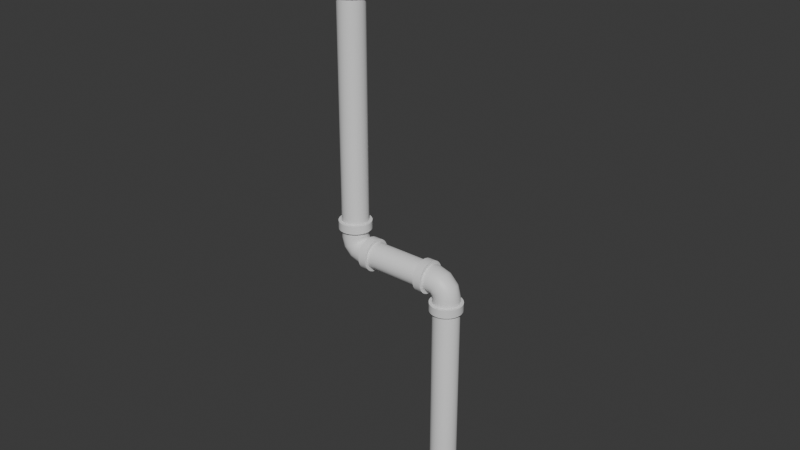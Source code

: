# Source: Pipe.blend  (saved by Blender 4.2.66; exported with 4.5.12 LTS)
import bpy
from mathutils import Matrix  # noqa: F401  (used for matrix-valued properties, if any)

bpy.ops.wm.read_factory_settings(use_empty=True)
scene = bpy.context.scene
scene.name = 'Scene'

# ---- collections
col_collection = bpy.data.collections.new('Collection'); scene.collection.children.link(col_collection)

# ---- materials (node trees are filled in below, after node groups)
mat_base = bpy.data.materials.new('Base')
mat_knot = bpy.data.materials.new('Knot')

# ---- node groups
ng_smooth_by_angle = bpy.data.node_groups.new('Smooth by Angle', 'GeometryNodeTree')
_s = ng_smooth_by_angle.interface.new_socket(name='Mesh', in_out='OUTPUT', socket_type='NodeSocketGeometry')
_s = ng_smooth_by_angle.interface.new_socket(name='Mesh', in_out='INPUT', socket_type='NodeSocketGeometry')
_s = ng_smooth_by_angle.interface.new_socket(name='Angle', in_out='INPUT', socket_type='NodeSocketFloat')
_s.subtype = 'ANGLE'
_s.default_value = 0.5236
_s.min_value = 0.0
_s.max_value = 3.142
_s.description = 'Maximum face angle for smooth edges'
_s = ng_smooth_by_angle.interface.new_socket(name='Ignore Sharpness', in_out='INPUT', socket_type='NodeSocketBool')
_s.force_non_field = True
ng_smooth_by_angle.description = 'Set the sharpness of mesh edges based on the angle between the neighboring faces'
ng_smooth_by_angle.is_modifier = True
_N = ng_smooth_by_angle.nodes; _L = ng_smooth_by_angle.links
n0 = _N.new('GeometryNodeSetShadeSmooth'); n0.name = 'Set Shade Smooth'; n0.location = (120, -80)
n0.domain = 'EDGE'
n1 = _N.new('GeometryNodeSetShadeSmooth'); n1.name = 'Set Shade Smooth.001'; n1.location = (300, -80)
n2 = _N.new('NodeGroupOutput'); n2.name = 'Group Output'; n2.location = (480, -80)
n3 = _N.new('GeometryNodeInputMeshEdgeAngle'); n3.name = 'Edge Angle'; n3.location = (-440, -240)
n4 = _N.new('NodeGroupInput'); n4.name = 'Group Input'; n4.location = (-80, -80)
n5 = _N.new('GeometryNodeInputEdgeSmooth'); n5.name = 'Is Edge Smooth'; n5.location = (-260, -120)
n6 = _N.new('GeometryNodeInputShadeSmooth'); n6.name = 'Is Shade Smooth'; n6.location = (-440, -397)
n7 = _N.new('FunctionNodeCompare'); n7.name = 'Compare'; n7.location = (-260, -260)
n7.operation = 'LESS_EQUAL'
n7.inputs[6].default_value = (0.0, 0.0, 0.0, 0.0)
n7.inputs[7].default_value = (0.0, 0.0, 0.0, 0.0)
n8 = _N.new('FunctionNodeBooleanMath'); n8.name = 'Boolean Math.001'; n8.location = (-80, -260)
n9 = _N.new('NodeGroupInput'); n9.name = 'Group Input.001'; n9.location = (-440, -329)
n10 = _N.new('NodeGroupInput'); n10.name = 'Group Input.002'; n10.location = (-259, -189)
n11 = _N.new('FunctionNodeBooleanMath'); n11.name = 'Boolean Math'; n11.location = (-80, -149)
n11.operation = 'OR'
n12 = _N.new('FunctionNodeBooleanMath'); n12.name = 'Boolean Math.002'; n12.location = (-260, -380)
n12.operation = 'OR'
n13 = _N.new('NodeGroupInput'); n13.name = 'Group Input.003'; n13.location = (-440, -460)
_L.new(n3.outputs[0], n7.inputs[0])
_L.new(n1.outputs[0], n2.inputs[0])
_L.new(n9.outputs[1], n7.inputs[1])
_L.new(n7.outputs[0], n8.inputs[0])
_L.new(n4.outputs[0], n0.inputs[0])
_L.new(n0.outputs[0], n1.inputs[0])
_L.new(n8.outputs[0], n0.inputs[2])
_L.new(n10.outputs[2], n11.inputs[1])
_L.new(n5.outputs[0], n11.inputs[0])
_L.new(n11.outputs[0], n0.inputs[1])
_L.new(n13.outputs[2], n12.inputs[1])
_L.new(n6.outputs[0], n12.inputs[0])
_L.new(n12.outputs[0], n8.inputs[1])
n2.is_active_output = True

# ---- material node trees
mat_base.use_nodes = True; mat_base.node_tree.nodes.clear()
_N = mat_base.node_tree.nodes; _L = mat_base.node_tree.links
n0 = _N.new('ShaderNodeBsdfPrincipled'); n0.name = 'Principled BSDF'; n0.location = (10, 300)
n1 = _N.new('ShaderNodeOutputMaterial'); n1.name = 'Material Output'; n1.location = (300, 300)
_L.new(n0.outputs[0], n1.inputs[0])
n1.is_active_output = True
mat_knot.use_nodes = True; mat_knot.node_tree.nodes.clear()
_N = mat_knot.node_tree.nodes; _L = mat_knot.node_tree.links
n0 = _N.new('ShaderNodeBsdfPrincipled'); n0.name = 'Principled BSDF'; n0.location = (10, 300)
n1 = _N.new('ShaderNodeOutputMaterial'); n1.name = 'Material Output'; n1.location = (300, 300)
_L.new(n0.outputs[0], n1.inputs[0])
n1.is_active_output = True

# ---- world
world_world = bpy.data.worlds.new('World'); scene.world = world_world
world_world.use_nodes = True; world_world.node_tree.nodes.clear()
_N = world_world.node_tree.nodes; _L = world_world.node_tree.links
n0 = _N.new('ShaderNodeOutputWorld'); n0.name = 'World Output'; n0.location = (300, 300)
n1 = _N.new('ShaderNodeBackground'); n1.name = 'Background'; n1.location = (10, 300)
n1.inputs[0].default_value = (0.05088, 0.05088, 0.05088, 1.0)
_L.new(n1.outputs[0], n0.inputs[0])
n0.is_active_output = True
world_world.color = (0.05088, 0.05088, 0.05088)
world_world.sun_shadow_jitter_overblur = 0.0

# ---- meshes
me_cylinder_003 = bpy.data.meshes.new('Cylinder.003')
me_cylinder_003.from_pydata([(0.0, 1.0, -1.0), (0.0, 1.0, 1.0), (0.1951, 0.9808, -1.0), (0.1951, 0.9808, 1.0), (0.3827, 0.9239, -1.0), (0.3827, 0.9239, 1.0), (0.5556, 0.8315, -1.0), (0.5556, 0.8315, 1.0), (0.7071, 0.7071, -1.0), (0.7071, 0.7071, 1.0), (0.8315, 0.5556, -1.0), (0.8315, 0.5556, 1.0), (0.9239, 0.3827, -1.0), (0.9239, 0.3827, 1.0), (0.9808, 0.1951, -1.0), (0.9808, 0.1951, 1.0), (1.0, 0.0, -1.0), (1.0, 0.0, 1.0), (0.9808, -0.1951, -1.0), (0.9808, -0.1951, 1.0), (0.9239, -0.3827, -1.0), (0.9239, -0.3827, 1.0), (0.8315, -0.5556, -1.0), (0.8315, -0.5556, 1.0), (0.7071, -0.7071, -1.0), (0.7071, -0.7071, 1.0), (0.5556, -0.8315, -1.0), (0.5556, -0.8315, 1.0), (0.3827, -0.9239, -1.0), (0.3827, -0.9239, 1.0), (0.1951, -0.9808, -1.0), (0.1951, -0.9808, 1.0), (0.0, -1.0, -1.0), (0.0, -1.0, 1.0), (-0.1951, -0.9808, -1.0), (-0.1951, -0.9808, 1.0), (-0.3827, -0.9239, -1.0), (-0.3827, -0.9239, 1.0), (-0.5556, -0.8315, -1.0), (-0.5556, -0.8315, 1.0), (-0.7071, -0.7071, -1.0), (-0.7071, -0.7071, 1.0), (-0.8315, -0.5556, -1.0), (-0.8315, -0.5556, 1.0), (-0.9239, -0.3827, -1.0), (-0.9239, -0.3827, 1.0), (-0.9808, -0.1951, -1.0), (-0.9808, -0.1951, 1.0), (-1.0, 0.0, -1.0), (-1.0, 0.0, 1.0), (-0.9808, 0.1951, -1.0), (-0.9808, 0.1951, 1.0), (-0.9239, 0.3827, -1.0), (-0.9239, 0.3827, 1.0), (-0.8315, 0.5556, -1.0), (-0.8315, 0.5556, 1.0), (-0.7071, 0.7071, -1.0), (-0.7071, 0.7071, 1.0), (-0.5556, 0.8315, -1.0), (-0.5556, 0.8315, 1.0), (-0.3827, 0.9239, -1.0), (-0.3827, 0.9239, 1.0), (-0.1951, 0.9808, -1.0), (-0.1951, 0.9808, 1.0), (-0.7763, -0.2498, 0.1604), (-0.6604, -0.4774, 0.1604), (-0.4798, -0.658, 0.1604), (-0.2522, -0.7739, 0.1604), (0.0, -0.8139, 0.1604), (0.2523, -0.7739, 0.1604), (0.4798, -0.658, 0.1604), (0.6604, -0.4774, 0.1604), (0.7763, -0.2498, 0.1604), (0.8163, 0.00241, 0.1604), (0.7763, 0.2547, 0.1604), (0.6604, 0.4822, 0.1604), (0.4798, 0.6628, 0.1604), (0.2522, 0.7788, 0.1604), (-1.907e-06, 0.8187, 0.1604), (-0.2523, 0.7788, 0.1604), (-0.4798, 0.6628, 0.1604), (-0.6604, 0.4822, 0.1604), (-0.7763, 0.2547, 0.1604), (-0.8163, 0.002408, 0.1604), (-0.7697, -0.2498, 58.64), (-0.6547, -0.4774, 58.7), (-0.4757, -0.658, 58.79), (-0.2501, -0.7739, 58.9), (0.0, -0.8139, 59.03), (0.2501, -0.7739, 59.16), (0.4757, -0.658, 59.27), (0.6547, -0.4774, 59.37), (0.7697, -0.2498, 59.43), (0.8093, 0.002411, 59.45), (0.7697, 0.2547, 59.43), (0.6547, 0.4822, 59.37), (0.4757, 0.6628, 59.27), (0.2501, 0.7788, 59.16), (-1.907e-06, 0.8187, 59.03), (-0.2501, 0.7788, 58.9), (-0.4757, 0.6628, 58.79), (-0.6547, 0.4822, 58.7), (-0.7697, 0.2547, 58.64), (-0.8093, 0.002409, 58.62), (-0.7863, -0.2498, 59.18), (-0.6858, -0.4774, 59.4), (-0.5294, -0.658, 59.75), (-0.3324, -0.7739, 60.19), (-0.1139, -0.8139, 60.68), (0.1045, -0.7739, 61.18), (0.3016, -0.658, 61.62), (0.458, -0.4774, 61.97), (0.5584, -0.2498, 62.19), (0.593, 0.002411, 62.27), (0.5584, 0.2547, 62.19), (0.458, 0.4822, 61.97), (0.3016, 0.6628, 61.62), (0.1045, 0.7788, 61.18), (-0.1139, 0.8187, 60.68), (-0.3324, 0.7788, 60.19), (-0.5294, 0.6628, 59.75), (-0.6858, 0.4822, 59.4), (-0.7863, 0.2547, 59.18), (-0.8209, 0.002409, 59.1), (-0.8133, -0.2498, 59.28), (-0.7554, -0.4774, 59.67), (-0.6651, -0.658, 60.28), (-0.5513, -0.7739, 61.05), (-0.4252, -0.8139, 61.9), (-0.299, -0.7739, 62.74), (-0.1853, -0.658, 63.51), (-0.09496, -0.4774, 64.12), (-0.03698, -0.2498, 64.51), (-0.01701, 0.002411, 64.64), (-0.03698, 0.2547, 64.51), (-0.09496, 0.4822, 64.12), (-0.1853, 0.6628, 63.51), (-0.299, 0.7788, 62.74), (-0.4252, 0.8187, 61.9), (-0.5513, 0.7788, 61.05), (-0.6651, 0.6628, 60.28), (-0.7554, 0.4822, 59.67), (-0.8133, 0.2547, 59.28), (-0.8333, 0.002409, 59.15), (-0.9516, -0.2498, 59.34), (-0.9365, -0.4774, 59.79), (-0.9129, -0.658, 60.49), (-0.8832, -0.7739, 61.37), (-0.8503, -0.8139, 62.34), (-0.8174, -0.7739, 63.31), (-0.7877, -0.658, 64.19), (-0.7641, -0.4774, 64.88), (-0.749, -0.2498, 65.33), (-0.7438, 0.002411, 65.49), (-0.749, 0.2547, 65.33), (-0.7641, 0.4822, 64.88), (-0.7877, 0.6628, 64.19), (-0.8174, 0.7788, 63.31), (-0.8503, 0.8187, 62.34), (-0.8832, 0.7788, 61.37), (-0.9129, 0.6628, 60.49), (-0.9365, 0.4822, 59.79), (-0.9516, 0.2547, 59.34), (-0.9569, 0.002409, 59.19), (-6.053, -0.2498, 59.34), (-6.038, -0.4774, 59.79), (-6.015, -0.658, 60.49), (-5.985, -0.7739, 61.37), (-5.952, -0.8139, 62.34), (-5.919, -0.7739, 63.31), (-5.89, -0.658, 64.19), (-5.866, -0.4774, 64.88), (-5.851, -0.2498, 65.33), (-5.846, 0.002411, 65.49), (-5.851, 0.2547, 65.33), (-5.866, 0.4822, 64.88), (-5.89, 0.6628, 64.19), (-5.919, 0.7788, 63.31), (-5.952, 0.8187, 62.34), (-5.985, 0.7788, 61.37), (-6.015, 0.6628, 60.49), (-6.038, 0.4822, 59.79), (-6.053, 0.2547, 59.34), (-6.059, 0.002409, 59.19), (-6.765, -0.2498, 60.17), (-6.708, -0.4774, 60.56), (-6.617, -0.658, 61.17), (-6.503, -0.7739, 61.93), (-6.377, -0.8139, 62.78), (-6.251, -0.7739, 63.63), (-6.137, -0.658, 64.4), (-6.047, -0.4774, 65.01), (-5.989, -0.2498, 65.4), (-5.969, 0.002411, 65.53), (-5.989, 0.2547, 65.4), (-6.047, 0.4822, 65.01), (-6.137, 0.6628, 64.4), (-6.251, 0.7788, 63.63), (-6.377, 0.8187, 62.78), (-6.503, 0.7788, 61.93), (-6.617, 0.6628, 61.17), (-6.708, 0.4822, 60.56), (-6.765, 0.2547, 60.17), (-6.785, 0.002409, 60.03), (-7.361, -0.2498, 62.48), (-7.26, -0.4774, 62.71), (-7.104, -0.658, 63.06), (-6.907, -0.7739, 63.5), (-6.689, -0.8139, 63.99), (-6.47, -0.7739, 64.48), (-6.273, -0.658, 64.92), (-6.117, -0.4774, 65.28), (-6.016, -0.2498, 65.5), (-5.982, 0.002411, 65.58), (-6.016, 0.2547, 65.5), (-6.117, 0.4822, 65.28), (-6.273, 0.6628, 64.92), (-6.47, 0.7788, 64.48), (-6.689, 0.8187, 63.99), (-6.907, 0.7788, 63.5), (-7.104, 0.6628, 63.06), (-7.26, 0.4822, 62.71), (-7.361, 0.2547, 62.48), (-7.395, 0.002409, 62.4), (-7.572, -0.2498, 65.25), (-7.457, -0.4774, 65.31), (-7.278, -0.658, 65.4), (-7.053, -0.7739, 65.52), (-6.802, -0.8139, 65.65), (-6.552, -0.7739, 65.77), (-6.327, -0.658, 65.89), (-6.148, -0.4774, 65.98), (-6.033, -0.2498, 66.04), (-5.993, 0.002411, 66.06), (-6.033, 0.2547, 66.04), (-6.148, 0.4822, 65.98), (-6.327, 0.6628, 65.89), (-6.552, 0.7788, 65.77), (-6.802, 0.8187, 65.65), (-7.053, 0.7788, 65.52), (-7.278, 0.6628, 65.4), (-7.457, 0.4822, 65.31), (-7.572, 0.2547, 65.25), (-7.612, 0.002409, 65.23), (-7.579, -0.2498, 145.8), (-7.463, -0.4774, 145.8), (-7.282, -0.658, 145.8), (-7.055, -0.7739, 145.8), (-6.802, -0.8139, 145.8), (-6.55, -0.7739, 145.8), (-6.323, -0.658, 145.8), (-6.142, -0.4774, 145.8), (-6.026, -0.2498, 145.8), (-5.986, 0.002413, 145.8), (-6.026, 0.2547, 145.8), (-6.142, 0.4822, 145.8), (-6.323, 0.6628, 145.8), (-6.55, 0.7788, 145.8), (-6.802, 0.8187, 145.8), (-7.055, 0.7788, 145.8), (-7.282, 0.6628, 145.8), (-7.463, 0.4822, 145.8), (-7.579, 0.2547, 145.8), (-7.619, 0.00241, 145.8), (-3.815e-06, -0.9976, 57.75), (-3.815e-06, -0.9976, 55.75), (0.1951, -0.9784, 57.75), (0.1951, -0.9784, 55.75), (0.3827, -0.9215, 57.75), (0.3827, -0.9215, 55.75), (0.5556, -0.8291, 57.75), (0.5556, -0.8291, 55.75), (0.7071, -0.7047, 57.75), (0.7071, -0.7047, 55.75), (0.8315, -0.5532, 57.75), (0.8315, -0.5532, 55.75), (0.9239, -0.3803, 57.75), (0.9239, -0.3803, 55.75), (0.9808, -0.1927, 57.75), (0.9808, -0.1927, 55.75), (1.0, 0.00241, 57.75), (1.0, 0.00241, 55.75), (0.9808, 0.1975, 57.75), (0.9808, 0.1975, 55.75), (0.9239, 0.3851, 57.75), (0.9239, 0.3851, 55.75), (0.8315, 0.558, 57.75), (0.8315, 0.558, 55.75), (0.7071, 0.7095, 57.75), (0.7071, 0.7095, 55.75), (0.5556, 0.8339, 57.75), (0.5556, 0.8339, 55.75), (0.3827, 0.9263, 57.75), (0.3827, 0.9263, 55.75), (0.1951, 0.9832, 57.75), (0.1951, 0.9832, 55.75), (-3.815e-06, 1.002, 57.75), (-3.815e-06, 1.002, 55.75), (-0.1951, 0.9832, 57.75), (-0.1951, 0.9832, 55.75), (-0.3827, 0.9263, 57.75), (-0.3827, 0.9263, 55.75), (-0.5556, 0.8339, 57.75), (-0.5556, 0.8339, 55.75), (-0.7071, 0.7095, 57.75), (-0.7071, 0.7095, 55.75), (-0.8315, 0.558, 57.75), (-0.8315, 0.558, 55.75), (-0.9239, 0.3851, 57.75), (-0.9239, 0.3851, 55.75), (-0.9808, 0.1975, 57.75), (-0.9808, 0.1975, 55.75), (-1.0, 0.00241, 57.75), (-1.0, 0.00241, 55.75), (-0.9808, -0.1927, 57.75), (-0.9808, -0.1927, 55.75), (-0.9239, -0.3803, 57.75), (-0.9239, -0.3803, 55.75), (-0.8315, -0.5532, 57.75), (-0.8315, -0.5532, 55.75), (-0.7071, -0.7047, 57.75), (-0.7071, -0.7047, 55.75), (-0.5556, -0.8291, 57.75), (-0.5556, -0.8291, 55.75), (-0.3827, -0.9215, 57.75), (-0.3827, -0.9215, 55.75), (-0.1951, -0.9784, 57.75), (-0.1951, -0.9784, 55.75), (-1.666, -0.9976, 62.34), (-1.152, -0.9976, 62.34), (-1.666, -0.9784, 63.1), (-1.152, -0.9784, 63.1), (-1.666, -0.9215, 63.83), (-1.152, -0.9215, 63.83), (-1.666, -0.8291, 64.5), (-1.152, -0.8291, 64.5), (-1.666, -0.7047, 65.09), (-1.152, -0.7047, 65.09), (-1.666, -0.5532, 65.57), (-1.152, -0.5532, 65.57), (-1.666, -0.3803, 65.93), (-1.152, -0.3803, 65.93), (-1.666, -0.1927, 66.15), (-1.152, -0.1927, 66.15), (-1.666, 0.00241, 66.23), (-1.152, 0.00241, 66.23), (-1.666, 0.1975, 66.15), (-1.152, 0.1975, 66.15), (-1.666, 0.3851, 65.93), (-1.152, 0.3851, 65.93), (-1.666, 0.558, 65.57), (-1.152, 0.558, 65.57), (-1.666, 0.7095, 65.09), (-1.152, 0.7095, 65.09), (-1.666, 0.8339, 64.5), (-1.152, 0.8339, 64.5), (-1.666, 0.9263, 63.83), (-1.152, 0.9263, 63.83), (-1.666, 0.9832, 63.1), (-1.152, 0.9832, 63.1), (-1.666, 1.002, 62.34), (-1.152, 1.002, 62.34), (-1.666, 0.9832, 61.58), (-1.152, 0.9832, 61.58), (-1.666, 0.9263, 60.85), (-1.152, 0.9263, 60.85), (-1.666, 0.8339, 60.18), (-1.152, 0.8339, 60.18), (-1.666, 0.7095, 59.59), (-1.152, 0.7095, 59.59), (-1.666, 0.558, 59.1), (-1.152, 0.558, 59.1), (-1.666, 0.3851, 58.75), (-1.152, 0.3851, 58.75), (-1.666, 0.1975, 58.52), (-1.152, 0.1975, 58.52), (-1.666, 0.00241, 58.45), (-1.152, 0.00241, 58.45), (-1.666, -0.1927, 58.52), (-1.152, -0.1927, 58.52), (-1.666, -0.3803, 58.75), (-1.152, -0.3803, 58.75), (-1.666, -0.5532, 59.1), (-1.152, -0.5532, 59.1), (-1.666, -0.7047, 59.59), (-1.152, -0.7047, 59.59), (-1.666, -0.8291, 60.18), (-1.152, -0.8291, 60.18), (-1.666, -0.9215, 60.85), (-1.152, -0.9215, 60.85), (-1.666, -0.9784, 61.58), (-1.152, -0.9784, 61.58), (-5.728, -0.9976, 62.34), (-5.214, -0.9976, 62.34), (-5.728, -0.9784, 63.1), (-5.214, -0.9784, 63.1), (-5.728, -0.9215, 63.83), (-5.214, -0.9215, 63.83), (-5.728, -0.8291, 64.5), (-5.214, -0.8291, 64.5), (-5.728, -0.7047, 65.09), (-5.214, -0.7047, 65.09), (-5.728, -0.5532, 65.57), (-5.214, -0.5532, 65.57), (-5.728, -0.3803, 65.93), (-5.214, -0.3803, 65.93), (-5.728, -0.1927, 66.15), (-5.214, -0.1927, 66.15), (-5.728, 0.00241, 66.23), (-5.214, 0.00241, 66.23), (-5.728, 0.1975, 66.15), (-5.214, 0.1975, 66.15), (-5.728, 0.3851, 65.93), (-5.214, 0.3851, 65.93), (-5.728, 0.558, 65.57), (-5.214, 0.558, 65.57), (-5.728, 0.7095, 65.09), (-5.214, 0.7095, 65.09), (-5.728, 0.8339, 64.5), (-5.214, 0.8339, 64.5), (-5.728, 0.9263, 63.83), (-5.214, 0.9263, 63.83), (-5.728, 0.9832, 63.1), (-5.214, 0.9832, 63.1), (-5.728, 1.002, 62.34), (-5.214, 1.002, 62.34), (-5.728, 0.9832, 61.58), (-5.214, 0.9832, 61.58), (-5.728, 0.9263, 60.85), (-5.214, 0.9263, 60.85), (-5.728, 0.8339, 60.18), (-5.214, 0.8339, 60.18), (-5.728, 0.7095, 59.59), (-5.214, 0.7095, 59.59), (-5.728, 0.558, 59.1), (-5.214, 0.558, 59.1), (-5.728, 0.3851, 58.75), (-5.214, 0.3851, 58.75), (-5.728, 0.1975, 58.52), (-5.214, 0.1975, 58.52), (-5.728, 0.00241, 58.45), (-5.214, 0.00241, 58.45), (-5.728, -0.1927, 58.52), (-5.214, -0.1927, 58.52), (-5.728, -0.3803, 58.75), (-5.214, -0.3803, 58.75), (-5.728, -0.5532, 59.1), (-5.214, -0.5532, 59.1), (-5.728, -0.7047, 59.59), (-5.214, -0.7047, 59.59), (-5.728, -0.8291, 60.18), (-5.214, -0.8291, 60.18), (-5.728, -0.9215, 60.85), (-5.214, -0.9215, 60.85), (-5.728, -0.9784, 61.58), (-5.214, -0.9784, 61.58), (-6.802, -0.9976, 69.53), (-6.802, -0.9976, 67.53), (-6.607, -0.9784, 69.53), (-6.607, -0.9784, 67.53), (-6.42, -0.9215, 69.53), (-6.42, -0.9215, 67.53), (-6.247, -0.8291, 69.53), (-6.247, -0.8291, 67.53), (-6.095, -0.7047, 69.53), (-6.095, -0.7047, 67.53), (-5.971, -0.5532, 69.53), (-5.971, -0.5532, 67.53), (-5.879, -0.3803, 69.53), (-5.879, -0.3803, 67.53), (-5.822, -0.1927, 69.53), (-5.822, -0.1927, 67.53), (-5.802, 0.00241, 69.53), (-5.802, 0.00241, 67.53), (-5.822, 0.1975, 69.53), (-5.822, 0.1975, 67.53), (-5.879, 0.3851, 69.53), (-5.879, 0.3851, 67.53), (-5.971, 0.558, 69.53), (-5.971, 0.558, 67.53), (-6.095, 0.7095, 69.53), (-6.095, 0.7095, 67.53), (-6.247, 0.8339, 69.53), (-6.247, 0.8339, 67.53), (-6.42, 0.9263, 69.53), (-6.42, 0.9263, 67.53), (-6.607, 0.9832, 69.53), (-6.607, 0.9832, 67.53), (-6.802, 1.002, 69.53), (-6.802, 1.002, 67.53), (-6.998, 0.9832, 69.53), (-6.998, 0.9832, 67.53), (-7.185, 0.9263, 69.53), (-7.185, 0.9263, 67.53), (-7.358, 0.8339, 69.53), (-7.358, 0.8339, 67.53), (-7.51, 0.7095, 69.53), (-7.51, 0.7095, 67.53), (-7.634, 0.558, 69.53), (-7.634, 0.558, 67.53), (-7.726, 0.3851, 69.53), (-7.726, 0.3851, 67.53), (-7.783, 0.1975, 69.53), (-7.783, 0.1975, 67.53), (-7.802, 0.00241, 69.53), (-7.802, 0.00241, 67.53), (-7.783, -0.1927, 69.53), (-7.783, -0.1927, 67.53), (-7.726, -0.3803, 69.53), (-7.726, -0.3803, 67.53), (-7.634, -0.5532, 69.53), (-7.634, -0.5532, 67.53), (-7.51, -0.7047, 69.53), (-7.51, -0.7047, 67.53), (-7.358, -0.8291, 69.53), (-7.358, -0.8291, 67.53), (-7.185, -0.9215, 69.53), (-7.185, -0.9215, 67.53), (-6.998, -0.9784, 69.53), (-6.998, -0.9784, 67.53)], [], [(0, 1, 3, 2), (2, 3, 5, 4), (4, 5, 7, 6), (6, 7, 9, 8), (8, 9, 11, 10), (10, 11, 13, 12), (12, 13, 15, 14), (14, 15, 17, 16), (16, 17, 19, 18), (18, 19, 21, 20), (20, 21, 23, 22), (22, 23, 25, 24), (24, 25, 27, 26), (26, 27, 29, 28), (28, 29, 31, 30), (30, 31, 33, 32), (32, 33, 35, 34), (34, 35, 37, 36), (36, 37, 39, 38), (38, 39, 41, 40), (40, 41, 43, 42), (42, 43, 45, 44), (44, 45, 47, 46), (46, 47, 49, 48), (48, 49, 51, 50), (50, 51, 53, 52), (52, 53, 55, 54), (54, 55, 57, 56), (56, 57, 59, 58), (58, 59, 61, 60), (3, 1, 63, 61, 59, 57, 55, 53, 51, 49, 47, 45, 43, 41, 39, 37, 35, 33, 31, 29, 27, 25, 23, 21, 19, 17, 15, 13, 11, 9, 7, 5), (60, 61, 63, 62), (62, 63, 1, 0), (0, 2, 4, 6, 8, 10, 12, 14, 16, 18, 20, 22, 24, 26, 28, 30, 32, 34, 36, 38, 40, 42, 44, 46, 48, 50, 52, 54, 56, 58, 60, 62), (64, 84, 103, 83), (65, 85, 84, 64), (66, 86, 85, 65), (67, 87, 86, 66), (68, 88, 87, 67), (69, 89, 88, 68), (70, 90, 89, 69), (71, 91, 90, 70), (72, 92, 91, 71), (73, 93, 92, 72), (74, 94, 93, 73), (75, 95, 94, 74), (76, 96, 95, 75), (77, 97, 96, 76), (78, 98, 97, 77), (79, 99, 98, 78), (80, 100, 99, 79), (81, 101, 100, 80), (82, 102, 101, 81), (83, 103, 102, 82), (84, 104, 123, 103), (85, 105, 104, 84), (86, 106, 105, 85), (87, 107, 106, 86), (88, 108, 107, 87), (89, 109, 108, 88), (90, 110, 109, 89), (91, 111, 110, 90), (92, 112, 111, 91), (93, 113, 112, 92), (94, 114, 113, 93), (95, 115, 114, 94), (96, 116, 115, 95), (97, 117, 116, 96), (98, 118, 117, 97), (99, 119, 118, 98), (100, 120, 119, 99), (101, 121, 120, 100), (102, 122, 121, 101), (103, 123, 122, 102), (104, 124, 143, 123), (105, 125, 124, 104), (106, 126, 125, 105), (107, 127, 126, 106), (108, 128, 127, 107), (109, 129, 128, 108), (110, 130, 129, 109), (111, 131, 130, 110), (112, 132, 131, 111), (113, 133, 132, 112), (114, 134, 133, 113), (115, 135, 134, 114), (116, 136, 135, 115), (117, 137, 136, 116), (118, 138, 137, 117), (119, 139, 138, 118), (120, 140, 139, 119), (121, 141, 140, 120), (122, 142, 141, 121), (123, 143, 142, 122), (124, 144, 163, 143), (125, 145, 144, 124), (126, 146, 145, 125), (127, 147, 146, 126), (128, 148, 147, 127), (129, 149, 148, 128), (130, 150, 149, 129), (131, 151, 150, 130), (132, 152, 151, 131), (133, 153, 152, 132), (134, 154, 153, 133), (135, 155, 154, 134), (136, 156, 155, 135), (137, 157, 156, 136), (138, 158, 157, 137), (139, 159, 158, 138), (140, 160, 159, 139), (141, 161, 160, 140), (142, 162, 161, 141), (143, 163, 162, 142), (144, 164, 183, 163), (145, 165, 164, 144), (146, 166, 165, 145), (147, 167, 166, 146), (148, 168, 167, 147), (149, 169, 168, 148), (150, 170, 169, 149), (151, 171, 170, 150), (152, 172, 171, 151), (153, 173, 172, 152), (154, 174, 173, 153), (155, 175, 174, 154), (156, 176, 175, 155), (157, 177, 176, 156), (158, 178, 177, 157), (159, 179, 178, 158), (160, 180, 179, 159), (161, 181, 180, 160), (162, 182, 181, 161), (163, 183, 182, 162), (164, 184, 203, 183), (165, 185, 184, 164), (166, 186, 185, 165), (167, 187, 186, 166), (168, 188, 187, 167), (169, 189, 188, 168), (170, 190, 189, 169), (171, 191, 190, 170), (172, 192, 191, 171), (173, 193, 192, 172), (174, 194, 193, 173), (175, 195, 194, 174), (176, 196, 195, 175), (177, 197, 196, 176), (178, 198, 197, 177), (179, 199, 198, 178), (180, 200, 199, 179), (181, 201, 200, 180), (182, 202, 201, 181), (183, 203, 202, 182), (184, 204, 223, 203), (185, 205, 204, 184), (186, 206, 205, 185), (187, 207, 206, 186), (188, 208, 207, 187), (189, 209, 208, 188), (190, 210, 209, 189), (191, 211, 210, 190), (192, 212, 211, 191), (193, 213, 212, 192), (194, 214, 213, 193), (195, 215, 214, 194), (196, 216, 215, 195), (197, 217, 216, 196), (198, 218, 217, 197), (199, 219, 218, 198), (200, 220, 219, 199), (201, 221, 220, 200), (202, 222, 221, 201), (203, 223, 222, 202), (204, 224, 243, 223), (205, 225, 224, 204), (206, 226, 225, 205), (207, 227, 226, 206), (208, 228, 227, 207), (209, 229, 228, 208), (210, 230, 229, 209), (211, 231, 230, 210), (212, 232, 231, 211), (213, 233, 232, 212), (214, 234, 233, 213), (215, 235, 234, 214), (216, 236, 235, 215), (217, 237, 236, 216), (218, 238, 237, 217), (219, 239, 238, 218), (220, 240, 239, 219), (221, 241, 240, 220), (222, 242, 241, 221), (223, 243, 242, 222), (224, 244, 263, 243), (225, 245, 244, 224), (226, 246, 245, 225), (227, 247, 246, 226), (228, 248, 247, 227), (229, 249, 248, 228), (230, 250, 249, 229), (231, 251, 250, 230), (232, 252, 251, 231), (233, 253, 252, 232), (234, 254, 253, 233), (235, 255, 254, 234), (236, 256, 255, 235), (237, 257, 256, 236), (238, 258, 257, 237), (239, 259, 258, 238), (240, 260, 259, 239), (241, 261, 260, 240), (242, 262, 261, 241), (243, 263, 262, 242), (264, 265, 267, 266), (266, 267, 269, 268), (268, 269, 271, 270), (270, 271, 273, 272), (272, 273, 275, 274), (274, 275, 277, 276), (276, 277, 279, 278), (278, 279, 281, 280), (280, 281, 283, 282), (282, 283, 285, 284), (284, 285, 287, 286), (286, 287, 289, 288), (288, 289, 291, 290), (290, 291, 293, 292), (292, 293, 295, 294), (294, 295, 297, 296), (296, 297, 299, 298), (298, 299, 301, 300), (300, 301, 303, 302), (302, 303, 305, 304), (304, 305, 307, 306), (306, 307, 309, 308), (308, 309, 311, 310), (310, 311, 313, 312), (312, 313, 315, 314), (314, 315, 317, 316), (316, 317, 319, 318), (318, 319, 321, 320), (320, 321, 323, 322), (322, 323, 325, 324), (267, 265, 327, 325, 323, 321, 319, 317, 315, 313, 311, 309, 307, 305, 303, 301, 299, 297, 295, 293, 291, 289, 287, 285, 283, 281, 279, 277, 275, 273, 271, 269), (324, 325, 327, 326), (326, 327, 265, 264), (264, 266, 268, 270, 272, 274, 276, 278, 280, 282, 284, 286, 288, 290, 292, 294, 296, 298, 300, 302, 304, 306, 308, 310, 312, 314, 316, 318, 320, 322, 324, 326), (328, 329, 331, 330), (330, 331, 333, 332), (332, 333, 335, 334), (334, 335, 337, 336), (336, 337, 339, 338), (338, 339, 341, 340), (340, 341, 343, 342), (342, 343, 345, 344), (344, 345, 347, 346), (346, 347, 349, 348), (348, 349, 351, 350), (350, 351, 353, 352), (352, 353, 355, 354), (354, 355, 357, 356), (356, 357, 359, 358), (358, 359, 361, 360), (360, 361, 363, 362), (362, 363, 365, 364), (364, 365, 367, 366), (366, 367, 369, 368), (368, 369, 371, 370), (370, 371, 373, 372), (372, 373, 375, 374), (374, 375, 377, 376), (376, 377, 379, 378), (378, 379, 381, 380), (380, 381, 383, 382), (382, 383, 385, 384), (384, 385, 387, 386), (386, 387, 389, 388), (331, 329, 391, 389, 387, 385, 383, 381, 379, 377, 375, 373, 371, 369, 367, 365, 363, 361, 359, 357, 355, 353, 351, 349, 347, 345, 343, 341, 339, 337, 335, 333), (388, 389, 391, 390), (390, 391, 329, 328), (328, 330, 332, 334, 336, 338, 340, 342, 344, 346, 348, 350, 352, 354, 356, 358, 360, 362, 364, 366, 368, 370, 372, 374, 376, 378, 380, 382, 384, 386, 388, 390), (392, 393, 395, 394), (394, 395, 397, 396), (396, 397, 399, 398), (398, 399, 401, 400), (400, 401, 403, 402), (402, 403, 405, 404), (404, 405, 407, 406), (406, 407, 409, 408), (408, 409, 411, 410), (410, 411, 413, 412), (412, 413, 415, 414), (414, 415, 417, 416), (416, 417, 419, 418), (418, 419, 421, 420), (420, 421, 423, 422), (422, 423, 425, 424), (424, 425, 427, 426), (426, 427, 429, 428), (428, 429, 431, 430), (430, 431, 433, 432), (432, 433, 435, 434), (434, 435, 437, 436), (436, 437, 439, 438), (438, 439, 441, 440), (440, 441, 443, 442), (442, 443, 445, 444), (444, 445, 447, 446), (446, 447, 449, 448), (448, 449, 451, 450), (450, 451, 453, 452), (395, 393, 455, 453, 451, 449, 447, 445, 443, 441, 439, 437, 435, 433, 431, 429, 427, 425, 423, 421, 419, 417, 415, 413, 411, 409, 407, 405, 403, 401, 399, 397), (452, 453, 455, 454), (454, 455, 393, 392), (392, 394, 396, 398, 400, 402, 404, 406, 408, 410, 412, 414, 416, 418, 420, 422, 424, 426, 428, 430, 432, 434, 436, 438, 440, 442, 444, 446, 448, 450, 452, 454), (456, 457, 459, 458), (458, 459, 461, 460), (460, 461, 463, 462), (462, 463, 465, 464), (464, 465, 467, 466), (466, 467, 469, 468), (468, 469, 471, 470), (470, 471, 473, 472), (472, 473, 475, 474), (474, 475, 477, 476), (476, 477, 479, 478), (478, 479, 481, 480), (480, 481, 483, 482), (482, 483, 485, 484), (484, 485, 487, 486), (486, 487, 489, 488), (488, 489, 491, 490), (490, 491, 493, 492), (492, 493, 495, 494), (494, 495, 497, 496), (496, 497, 499, 498), (498, 499, 501, 500), (500, 501, 503, 502), (502, 503, 505, 504), (504, 505, 507, 506), (506, 507, 509, 508), (508, 509, 511, 510), (510, 511, 513, 512), (512, 513, 515, 514), (514, 515, 517, 516), (459, 457, 519, 517, 515, 513, 511, 509, 507, 505, 503, 501, 499, 497, 495, 493, 491, 489, 487, 485, 483, 481, 479, 477, 475, 473, 471, 469, 467, 465, 463, 461), (516, 517, 519, 518), (518, 519, 457, 456), (456, 458, 460, 462, 464, 466, 468, 470, 472, 474, 476, 478, 480, 482, 484, 486, 488, 490, 492, 494, 496, 498, 500, 502, 504, 506, 508, 510, 512, 514, 516, 518)])
me_cylinder_003.polygons.foreach_set('use_smooth', [True] * 350)
me_cylinder_003.polygons.foreach_set('material_index', [1, 1, 1, 1, 1, 1, 1, 1, 1, 1, 1, 1, 1, 1, 1, 1, 1, 1, 1, 1, 1, 1, 1, 1, 1, 1, 1, 1, 1, 1, 1, 1, 1, 1, 0, 0, 0, 0, 0, 0, 0, 0, 0, 0, 0, 0, 0, 0, 0, 0, 0, 0, 0, 0, 0, 0, 0, 0, 0, 0, 0, 0, 0, 0, 0, 0, 0, 0, 0, 0, 0, 0, 0, 0, 0, 0, 0, 0, 0, 0, 0, 0, 0, 0, 0, 0, 0, 0, 0, 0, 0, 0, 0, 0, 0, 0, 0, 0, 0, 0, 0, 0, 0, 0, 0, 0, 0, 0, 0, 0, 0, 0, 0, 0, 0, 0, 0, 0, 0, 0, 0, 0, 0, 0, 0, 0, 0, 0, 0, 0, 0, 0, 0, 0, 0, 0, 0, 0, 0, 0, 0, 0, 0, 0, 0, 0, 0, 0, 0, 0, 0, 0, 0, 0, 0, 0, 0, 0, 0, 0, 0, 0, 0, 0, 0, 0, 0, 0, 0, 0, 0, 0, 0, 0, 0, 0, 0, 0, 0, 0, 0, 0, 0, 0, 0, 0, 0, 0, 0, 0, 0, 0, 0, 0, 0, 0, 0, 0, 0, 0, 0, 0, 0, 0, 0, 0, 0, 0, 0, 0, 0, 0, 0, 0, 1, 1, 1, 1, 1, 1, 1, 1, 1, 1, 1, 1, 1, 1, 1, 1, 1, 1, 1, 1, 1, 1, 1, 1, 1, 1, 1, 1, 1, 1, 1, 1, 1, 1, 1, 1, 1, 1, 1, 1, 1, 1, 1, 1, 1, 1, 1, 1, 1, 1, 1, 1, 1, 1, 1, 1, 1, 1, 1, 1, 1, 1, 1, 1, 1, 1, 1, 1, 1, 1, 1, 1, 1, 1, 1, 1, 1, 1, 1, 1, 1, 1, 1, 1, 1, 1, 1, 1, 1, 1, 1, 1, 1, 1, 1, 1, 1, 1, 1, 1, 1, 1, 1, 1, 1, 1, 1, 1, 1, 1, 1, 1, 1, 1, 1, 1, 1, 1, 1, 1, 1, 1, 1, 1, 1, 1, 1, 1, 1, 1, 1, 1, 1, 1, 1, 1])
_k = set([(0, 2), (0, 62), (1, 3), (1, 63), (2, 4), (3, 5), (4, 6), (5, 7), (6, 8), (7, 9), (8, 10), (9, 11), (10, 12), (11, 13), (12, 14), (13, 15), (14, 16), (15, 17), (16, 18), (17, 19), (18, 20), (19, 21), (20, 22), (21, 23), (22, 24), (23, 25), (24, 26), (25, 27), (26, 28), (27, 29), (28, 30), (29, 31), (30, 32), (31, 33), (32, 34), (33, 35), (34, 36), (35, 37), (36, 38), (37, 39), (38, 40), (39, 41), (40, 42), (41, 43), (42, 44), (43, 45), (44, 46), (45, 47), (46, 48), (47, 49), (48, 50), (49, 51), (50, 52), (51, 53), (52, 54), (53, 55), (54, 56), (55, 57), (56, 58), (57, 59), (58, 60), (59, 61), (60, 62), (61, 63), (124, 125), (124, 143), (124, 144), (132, 152), (133, 153), (134, 154), (141, 142), (142, 143), (142, 162), (143, 163), (144, 164), (152, 153), (152, 172), (153, 154), (153, 173), (154, 174), (162, 182), (163, 183), (164, 183), (164, 184), (172, 192), (173, 193), (174, 194), (182, 183), (182, 202), (183, 203), (191, 192), (192, 193), (193, 194), (194, 195), (264, 266), (264, 326), (265, 267), (265, 327), (266, 268), (267, 269), (268, 270), (269, 271), (270, 272), (271, 273), (272, 274), (273, 275), (274, 276), (275, 277), (276, 278), (277, 279), (278, 280), (279, 281), (280, 282), (281, 283), (282, 284), (283, 285), (284, 286), (285, 287), (286, 288), (287, 289), (288, 290), (289, 291), (290, 292), (291, 293), (292, 294), (293, 295), (294, 296), (295, 297), (296, 298), (297, 299), (298, 300), (299, 301), (300, 302), (301, 303), (302, 304), (303, 305), (304, 306), (305, 307), (306, 308), (307, 309), (308, 310), (309, 311), (310, 312), (311, 313), (312, 314), (313, 315), (314, 316), (315, 317), (316, 318), (317, 319), (318, 320), (319, 321), (320, 322), (321, 323), (322, 324), (323, 325), (324, 326), (325, 327), (328, 330), (328, 390), (329, 331), (329, 391), (330, 332), (331, 333), (332, 334), (333, 335), (334, 336), (335, 337), (336, 338), (337, 339), (338, 340), (339, 341), (340, 342), (341, 343), (342, 344), (343, 345), (344, 345), (344, 346), (345, 347), (346, 348), (347, 349), (348, 350), (349, 351), (350, 352), (351, 353), (352, 354), (353, 355), (354, 356), (355, 357), (356, 358), (357, 359), (358, 360), (359, 361), (360, 362), (361, 363), (362, 364), (363, 365), (364, 366), (365, 367), (366, 368), (367, 369), (368, 370), (369, 371), (370, 372), (371, 373), (372, 374), (373, 375), (374, 376), (375, 377), (376, 377), (376, 378), (377, 379), (378, 380), (379, 381), (380, 382), (381, 383), (382, 384), (383, 385), (384, 386), (385, 387), (386, 388), (387, 389), (388, 390), (389, 391), (392, 394), (392, 454), (393, 395), (393, 455), (394, 396), (395, 397), (396, 398), (397, 399), (398, 400), (399, 401), (400, 402), (401, 403), (402, 404), (403, 405), (404, 406), (405, 407), (406, 408), (407, 409), (408, 409), (408, 410), (409, 411), (410, 412), (411, 413), (412, 414), (413, 415), (414, 416), (415, 417), (416, 418), (417, 419), (418, 420), (419, 421), (420, 422), (421, 423), (422, 424), (423, 425), (424, 426), (425, 427), (426, 428), (427, 429), (428, 430), (429, 431), (430, 432), (431, 433), (432, 434), (433, 435), (434, 436), (435, 437), (436, 438), (437, 439), (438, 440), (439, 441), (440, 441), (440, 442), (441, 443), (442, 444), (443, 445), (444, 446), (445, 447), (446, 448), (447, 449), (448, 450), (449, 451), (450, 452), (451, 453), (452, 454), (453, 455), (456, 458), (456, 518), (457, 459), (457, 519), (458, 460), (459, 461), (460, 462), (461, 463), (462, 464), (463, 465), (464, 466), (465, 467), (466, 468), (467, 469), (468, 470), (469, 471), (470, 472), (471, 473), (472, 474), (473, 475), (474, 476), (475, 477), (476, 478), (477, 479), (478, 480), (479, 481), (480, 482), (481, 483), (482, 484), (483, 485), (484, 486), (485, 487), (486, 488), (487, 489), (488, 490), (489, 491), (490, 492), (491, 493), (492, 494), (493, 495), (494, 496), (495, 497), (496, 498), (497, 499), (498, 500), (499, 501), (500, 502), (501, 503), (502, 504), (503, 505), (504, 506), (505, 507), (506, 508), (507, 509), (508, 510), (509, 511), (510, 512), (511, 513), (512, 514), (513, 515), (514, 516), (515, 517), (516, 518), (517, 519)])
me_cylinder_003.attributes.new('sharp_edge', 'BOOLEAN', 'EDGE').data.foreach_set('value', [ (min(e.vertices), max(e.vertices)) in _k for e in me_cylinder_003.edges])
_uv = me_cylinder_003.uv_layers.new(name='UVMap')
_uv.uv.foreach_set('vector', [0.4147, 0.6899, 0.4147, 0.6768, 0.416, 0.6768, 0.416, 0.6899, 0.416, 0.6899, 0.416, 0.6768, 0.4173, 0.6768, 0.4173, 0.6899, 0.4173, 0.6899, 0.4173, 0.6768, 0.4185, 0.6768, 0.4185, 0.6899, 0.4185, 0.6899, 0.4185, 0.6768, 0.4196, 0.6768, 0.4196, 0.6899, 0.4196, 0.6899, 0.4196, 0.6768, 0.4205, 0.6768, 0.4205, 0.6899, 0.4112, 0.4164, 0.4112, 0.4033, 0.4123, 0.4033, 0.4123, 0.4164, 0.4123, 0.4164, 0.4123, 0.4033, 0.4135, 0.4033, 0.4135, 0.4164, 0.4135, 0.4164, 0.4135, 0.4033, 0.4147, 0.4033, 0.4147, 0.4165, 0.4147, 0.4165, 0.4147, 0.4033, 0.416, 0.4033, 0.416, 0.4165, 0.416, 0.4165, 0.416, 0.4033, 0.4173, 0.4033, 0.4173, 0.4165, 0.4173, 0.4165, 0.4173, 0.4033, 0.4185, 0.4033, 0.4185, 0.4164, 0.4185, 0.4164, 0.4185, 0.4033, 0.4196, 0.4033, 0.4196, 0.4164, 0.4196, 0.4164, 0.4196, 0.4033, 0.4205, 0.4033, 0.4205, 0.4164, 0.4112, 0.7446, 0.4112, 0.7315, 0.4123, 0.7315, 0.4123, 0.7446, 0.4123, 0.7446, 0.4123, 0.7315, 0.4135, 0.7315, 0.4135, 0.7446, 0.4135, 0.7446, 0.4135, 0.7315, 0.4147, 0.7315, 0.4147, 0.7446, 0.4147, 0.7446, 0.4147, 0.7315, 0.416, 0.7315, 0.416, 0.7446, 0.416, 0.7446, 0.416, 0.7315, 0.4173, 0.7315, 0.4173, 0.7446, 0.4173, 0.7446, 0.4173, 0.7315, 0.4185, 0.7315, 0.4185, 0.7446, 0.4185, 0.7446, 0.4185, 0.7315, 0.4196, 0.7315, 0.4196, 0.7446, 0.4196, 0.7446, 0.4196, 0.7315, 0.4205, 0.7315, 0.4205, 0.7446, 0.4112, 0.4711, 0.4112, 0.458, 0.4123, 0.458, 0.4123, 0.4711, 0.4123, 0.4711, 0.4123, 0.458, 0.4135, 0.458, 0.4135, 0.4711, 0.4135, 0.4711, 0.4135, 0.458, 0.4147, 0.458, 0.4147, 0.4711, 0.4147, 0.4711, 0.4147, 0.458, 0.416, 0.458, 0.416, 0.4711, 0.416, 0.4711, 0.416, 0.458, 0.4173, 0.458, 0.4173, 0.4711, 0.4173, 0.4711, 0.4173, 0.458, 0.4185, 0.458, 0.4185, 0.4711, 0.4185, 0.4711, 0.4185, 0.458, 0.4196, 0.458, 0.4196, 0.4711, 0.4196, 0.4711, 0.4196, 0.458, 0.4205, 0.458, 0.4205, 0.4712, 0.4112, 0.6899, 0.4112, 0.6768, 0.4123, 0.6768, 0.4123, 0.6899, 0.359, 0.8292, 0.3581, 0.8283, 0.3574, 0.8272, 0.3569, 0.826, 0.3566, 0.8248, 0.3566, 0.8235, 0.3569, 0.8222, 0.3574, 0.821, 0.3581, 0.8199, 0.359, 0.819, 0.3601, 0.8183, 0.3612, 0.8178, 0.3625, 0.8176, 0.3638, 0.8176, 0.3651, 0.8178, 0.3663, 0.8183, 0.3673, 0.819, 0.3682, 0.8199, 0.369, 0.821, 0.3694, 0.8222, 0.3697, 0.8235, 0.3697, 0.8248, 0.3694, 0.826, 0.369, 0.8272, 0.3682, 0.8283, 0.3673, 0.8292, 0.3663, 0.8299, 0.3651, 0.8304, 0.3638, 0.8307, 0.3625, 0.8307, 0.3612, 0.8304, 0.3601, 0.8299, 0.4123, 0.6899, 0.4123, 0.6768, 0.4135, 0.6768, 0.4135, 0.6899, 0.4135, 0.6899, 0.4135, 0.6768, 0.4147, 0.6768, 0.4147, 0.6899, 0.3581, 0.8829, 0.3574, 0.8818, 0.3569, 0.8806, 0.3566, 0.8794, 0.3566, 0.8781, 0.3569, 0.8768, 0.3574, 0.8756, 0.3581, 0.8746, 0.359, 0.8737, 0.3601, 0.8729, 0.3612, 0.8724, 0.3625, 0.8722, 0.3638, 0.8722, 0.3651, 0.8724, 0.3663, 0.8729, 0.3673, 0.8737, 0.3682, 0.8746, 0.369, 0.8756, 0.3694, 0.8768, 0.3697, 0.8781, 0.3697, 0.8794, 0.3694, 0.8806, 0.369, 0.8818, 0.3682, 0.8829, 0.3673, 0.8838, 0.3663, 0.8845, 0.3651, 0.885, 0.3638, 0.8853, 0.3625, 0.8853, 0.3612, 0.885, 0.3601, 0.8845, 0.359, 0.8838, 0.3034, 0.8835, 0.3035, 0.4991, 0.3051, 0.4992, 0.305, 0.8835, 0.302, 0.8835, 0.3021, 0.4987, 0.3035, 0.4991, 0.3034, 0.8835, 0.1506, 0.9787, 0.1198, 0.5945, 0.1211, 0.595, 0.1519, 0.9786, 0.149, 0.9788, 0.1182, 0.5939, 0.1198, 0.5945, 0.1506, 0.9787, 0.1473, 0.9789, 0.1164, 0.5932, 0.1182, 0.5939, 0.149, 0.9788, 0.1457, 0.9791, 0.1148, 0.5925, 0.1164, 0.5932, 0.1473, 0.9789, 0.1443, 0.9792, 0.1133, 0.5918, 0.1148, 0.5925, 0.1457, 0.9791, 0.3084, 0.4502, 0.3083, 0.06104, 0.3096, 0.06164, 0.3098, 0.4502, 0.3069, 0.4502, 0.3067, 0.06066, 0.3083, 0.06104, 0.3084, 0.4502, 0.3052, 0.4502, 0.305, 0.06052, 0.3067, 0.06066, 0.3069, 0.4502, 0.3036, 0.4502, 0.3034, 0.06066, 0.305, 0.06052, 0.3052, 0.4502, 0.3022, 0.4502, 0.302, 0.06104, 0.3034, 0.06066, 0.3036, 0.4502, 0.03896, 0.9791, 0.06923, 0.5917, 0.07058, 0.5912, 0.04027, 0.9792, 0.03739, 0.979, 0.06761, 0.5923, 0.06923, 0.5917, 0.03896, 0.9791, 0.03571, 0.9789, 0.06589, 0.5931, 0.06761, 0.5923, 0.03739, 0.979, 0.0341, 0.9787, 0.06422, 0.5938, 0.06589, 0.5931, 0.03571, 0.9789, 0.03271, 0.9786, 0.06278, 0.5944, 0.06422, 0.5938, 0.0341, 0.9787, 0.3083, 0.8835, 0.3084, 0.4987, 0.3097, 0.4981, 0.3096, 0.8835, 0.3067, 0.8835, 0.3068, 0.4991, 0.3084, 0.4987, 0.3083, 0.8835, 0.305, 0.8835, 0.3051, 0.4992, 0.3068, 0.4991, 0.3067, 0.8835, 0.3035, 0.4991, 0.3035, 0.4956, 0.3051, 0.4961, 0.3051, 0.4992, 0.3021, 0.4987, 0.3021, 0.4941, 0.3035, 0.4956, 0.3035, 0.4991, 0.1198, 0.5945, 0.1196, 0.5882, 0.121, 0.5904, 0.1211, 0.595, 0.1182, 0.5939, 0.118, 0.5854, 0.1196, 0.5882, 0.1198, 0.5945, 0.1164, 0.5932, 0.1163, 0.5823, 0.118, 0.5854, 0.1182, 0.5939, 0.1148, 0.5925, 0.1147, 0.5792, 0.1163, 0.5823, 0.1164, 0.5932, 0.1133, 0.5918, 0.1132, 0.5764, 0.1147, 0.5792, 0.1148, 0.5925, 0.3083, 0.06104, 0.3085, 0.04393, 0.3098, 0.04623, 0.3096, 0.06164, 0.3067, 0.06066, 0.3069, 0.04245, 0.3085, 0.04393, 0.3083, 0.06104, 0.305, 0.06052, 0.3052, 0.04194, 0.3069, 0.04245, 0.3067, 0.06066, 0.3034, 0.06066, 0.3036, 0.04245, 0.3052, 0.04194, 0.305, 0.06052, 0.302, 0.06104, 0.3022, 0.04392, 0.3036, 0.04245, 0.3034, 0.06066, 0.06923, 0.5917, 0.06929, 0.5763, 0.07063, 0.5741, 0.07058, 0.5912, 0.06761, 0.5923, 0.0677, 0.5791, 0.06929, 0.5763, 0.06923, 0.5917, 0.06589, 0.5931, 0.06599, 0.5822, 0.0677, 0.5791, 0.06761, 0.5923, 0.06422, 0.5938, 0.06435, 0.5853, 0.06599, 0.5822, 0.06589, 0.5931, 0.06278, 0.5944, 0.06293, 0.5881, 0.06435, 0.5853, 0.06422, 0.5938, 0.3084, 0.4987, 0.3084, 0.4941, 0.3097, 0.4918, 0.3097, 0.4981, 0.3068, 0.4991, 0.3068, 0.4956, 0.3084, 0.4941, 0.3084, 0.4987, 0.3051, 0.4992, 0.3051, 0.4961, 0.3068, 0.4956, 0.3068, 0.4991, 0.3035, 0.4956, 0.3035, 0.4949, 0.3051, 0.4958, 0.3051, 0.4961, 0.3021, 0.4941, 0.302, 0.4923, 0.3035, 0.4949, 0.3035, 0.4956, 0.1196, 0.5882, 0.1202, 0.5846, 0.1213, 0.5886, 0.121, 0.5904, 0.118, 0.5854, 0.119, 0.5797, 0.1202, 0.5846, 0.1196, 0.5882, 0.1163, 0.5823, 0.1177, 0.5742, 0.119, 0.5797, 0.118, 0.5854, 0.1147, 0.5792, 0.1165, 0.5687, 0.1177, 0.5742, 0.1163, 0.5823, 0.1132, 0.5764, 0.1154, 0.5637, 0.1165, 0.5687, 0.1147, 0.5792, 0.1122, 0.5742, 0.1146, 0.5598, 0.1154, 0.5637, 0.1132, 0.5764, 0.3069, 0.04245, 0.3074, 0.02721, 0.3089, 0.02977, 0.3085, 0.04393, 0.3052, 0.04194, 0.3057, 0.02632, 0.3074, 0.02721, 0.3069, 0.04245, 0.3036, 0.04245, 0.3041, 0.02721, 0.3057, 0.02632, 0.3052, 0.04194, 0.3022, 0.04392, 0.3027, 0.02977, 0.3041, 0.02721, 0.3036, 0.04245, 0.06929, 0.5763, 0.0671, 0.5636, 0.06813, 0.5597, 0.07063, 0.5741, 0.0677, 0.5791, 0.06587, 0.5686, 0.0671, 0.5636, 0.06929, 0.5763, 0.06599, 0.5822, 0.06459, 0.5741, 0.06587, 0.5686, 0.0677, 0.5791, 0.06435, 0.5853, 0.06336, 0.5796, 0.06459, 0.5741, 0.06599, 0.5822, 0.06293, 0.5881, 0.06232, 0.5845, 0.06336, 0.5796, 0.06435, 0.5853, 0.06187, 0.5903, 0.06155, 0.5885, 0.06232, 0.5845, 0.06293, 0.5881, 0.3068, 0.4956, 0.3068, 0.4949, 0.3083, 0.4923, 0.3084, 0.4941, 0.3051, 0.4961, 0.3051, 0.4958, 0.3068, 0.4949, 0.3068, 0.4956, 0.3599, 0.7415, 0.3599, 0.7425, 0.3583, 0.7425, 0.3583, 0.7417, 0.1213, 0.5886, 0.1224, 0.5877, 0.1229, 0.5906, 0.122, 0.5911, 0.1202, 0.5846, 0.1217, 0.5831, 0.1224, 0.5877, 0.1213, 0.5886, 0.119, 0.5797, 0.121, 0.5774, 0.1217, 0.5831, 0.1202, 0.5846, 0.1177, 0.5742, 0.1202, 0.5711, 0.121, 0.5774, 0.119, 0.5797, 0.1165, 0.5687, 0.1195, 0.5647, 0.1202, 0.5711, 0.1177, 0.5742, 0.1154, 0.5637, 0.119, 0.559, 0.1195, 0.5647, 0.1165, 0.5687, 0.1146, 0.5598, 0.1186, 0.5544, 0.119, 0.559, 0.1154, 0.5637, 0.1142, 0.5572, 0.1184, 0.5515, 0.1186, 0.5544, 0.1146, 0.5598, 0.3057, 0.02632, 0.3064, 0.02077, 0.308, 0.02178, 0.3074, 0.02721, 0.3041, 0.02721, 0.3047, 0.02178, 0.3064, 0.02077, 0.3057, 0.02632, 0.06813, 0.5597, 0.06417, 0.5543, 0.06467, 0.5514, 0.06888, 0.5572, 0.0671, 0.5636, 0.06352, 0.5589, 0.06417, 0.5543, 0.06813, 0.5597, 0.06587, 0.5686, 0.06279, 0.5646, 0.06352, 0.5589, 0.0671, 0.5636, 0.06459, 0.5741, 0.06205, 0.5709, 0.06279, 0.5646, 0.06587, 0.5686, 0.06336, 0.5796, 0.06136, 0.5773, 0.06205, 0.5709, 0.06459, 0.5741, 0.06232, 0.5845, 0.06081, 0.583, 0.06136, 0.5773, 0.06336, 0.5796, 0.06155, 0.5885, 0.06044, 0.5876, 0.06081, 0.583, 0.06232, 0.5845, 0.06115, 0.591, 0.06028, 0.5905, 0.06044, 0.5876, 0.06155, 0.5885, 0.3583, 0.7417, 0.3583, 0.7425, 0.3566, 0.7425, 0.3566, 0.7415, 0.3599, 0.7425, 0.3599, 0.776, 0.3583, 0.776, 0.3583, 0.7425, 0.1224, 0.5877, 0.1556, 0.585, 0.1561, 0.5879, 0.1229, 0.5906, 0.1217, 0.5831, 0.1549, 0.5805, 0.1556, 0.585, 0.1224, 0.5877, 0.121, 0.5774, 0.1542, 0.5748, 0.1549, 0.5805, 0.1217, 0.5831, 0.1202, 0.5711, 0.1534, 0.5684, 0.1542, 0.5748, 0.121, 0.5774, 0.1195, 0.5647, 0.1527, 0.562, 0.1534, 0.5684, 0.1202, 0.5711, 0.119, 0.559, 0.1522, 0.5563, 0.1527, 0.562, 0.1195, 0.5647, 0.1186, 0.5544, 0.1518, 0.5517, 0.1522, 0.5563, 0.119, 0.559, 0.1184, 0.5515, 0.1516, 0.5488, 0.1518, 0.5517, 0.1186, 0.5544, 0.3583, 0.6655, 0.3583, 0.6991, 0.3566, 0.6991, 0.3566, 0.6656, 0.3599, 0.6656, 0.3599, 0.6991, 0.3583, 0.6991, 0.3583, 0.6655, 0.06417, 0.5543, 0.03096, 0.5517, 0.03147, 0.5488, 0.06467, 0.5514, 0.06352, 0.5589, 0.03031, 0.5563, 0.03096, 0.5517, 0.06417, 0.5543, 0.06279, 0.5646, 0.02958, 0.562, 0.03031, 0.5563, 0.06352, 0.5589, 0.06205, 0.5709, 0.02884, 0.5683, 0.02958, 0.562, 0.06279, 0.5646, 0.06136, 0.5773, 0.02816, 0.5747, 0.02884, 0.5683, 0.06205, 0.5709, 0.06081, 0.583, 0.0276, 0.5804, 0.02816, 0.5747, 0.06136, 0.5773, 0.06044, 0.5876, 0.02723, 0.585, 0.0276, 0.5804, 0.06081, 0.583, 0.06028, 0.5905, 0.02708, 0.5879, 0.02723, 0.585, 0.06044, 0.5876, 0.3583, 0.7425, 0.3583, 0.776, 0.3566, 0.776, 0.3566, 0.7425, 0.2062, 0.5891, 0.2056, 0.5836, 0.2073, 0.5845, 0.2079, 0.5901, 0.1556, 0.585, 0.1595, 0.5797, 0.1603, 0.5822, 0.1561, 0.5879, 0.1549, 0.5805, 0.1585, 0.5757, 0.1595, 0.5797, 0.1556, 0.585, 0.1542, 0.5748, 0.1573, 0.5708, 0.1585, 0.5757, 0.1549, 0.5805, 0.1534, 0.5684, 0.156, 0.5653, 0.1573, 0.5708, 0.1542, 0.5748, 0.1527, 0.562, 0.1547, 0.5598, 0.156, 0.5653, 0.1534, 0.5684, 0.1522, 0.5563, 0.1537, 0.5548, 0.1547, 0.5598, 0.1527, 0.562, 0.1518, 0.5517, 0.1529, 0.5509, 0.1537, 0.5548, 0.1522, 0.5563, 0.1516, 0.5488, 0.1525, 0.5483, 0.1529, 0.5509, 0.1518, 0.5517, 0.3583, 0.6991, 0.3583, 0.6999, 0.3566, 0.7, 0.3566, 0.6991, 0.3599, 0.6991, 0.3599, 0.7, 0.3583, 0.6999, 0.3583, 0.6991, 0.03096, 0.5517, 0.02985, 0.5508, 0.0306, 0.5483, 0.03147, 0.5488, 0.03031, 0.5563, 0.02881, 0.5548, 0.02985, 0.5508, 0.03096, 0.5517, 0.02958, 0.562, 0.02759, 0.5597, 0.02881, 0.5548, 0.03031, 0.5563, 0.02884, 0.5683, 0.0263, 0.5652, 0.02759, 0.5597, 0.02958, 0.562, 0.02816, 0.5747, 0.02507, 0.5707, 0.0263, 0.5652, 0.02884, 0.5683, 0.0276, 0.5804, 0.02403, 0.5757, 0.02507, 0.5707, 0.02816, 0.5747, 0.02723, 0.585, 0.02327, 0.5796, 0.02403, 0.5757, 0.0276, 0.5804, 0.02708, 0.5879, 0.02287, 0.5822, 0.02327, 0.5796, 0.02723, 0.585, 0.2079, 0.5901, 0.2073, 0.5845, 0.2089, 0.5836, 0.2095, 0.5891, 0.2056, 0.5836, 0.2051, 0.5684, 0.2067, 0.5689, 0.2073, 0.5845, 0.2042, 0.5811, 0.2037, 0.5669, 0.2051, 0.5684, 0.2056, 0.5836, 0.1585, 0.5757, 0.1607, 0.5631, 0.162, 0.5653, 0.1595, 0.5797, 0.1573, 0.5708, 0.1591, 0.5603, 0.1607, 0.5631, 0.1585, 0.5757, 0.156, 0.5653, 0.1574, 0.5572, 0.1591, 0.5603, 0.1573, 0.5708, 0.1547, 0.5598, 0.1557, 0.5541, 0.1574, 0.5572, 0.156, 0.5653, 0.1537, 0.5548, 0.1543, 0.5513, 0.1557, 0.5541, 0.1547, 0.5598, 0.1529, 0.5509, 0.1532, 0.549, 0.1543, 0.5513, 0.1537, 0.5548, 0.2576, 0.5492, 0.2576, 0.5486, 0.2591, 0.55, 0.2591, 0.5518, 0.2559, 0.5484, 0.2559, 0.548, 0.2576, 0.5486, 0.2576, 0.5492, 0.2543, 0.5492, 0.2543, 0.5486, 0.2559, 0.548, 0.2559, 0.5484, 0.2528, 0.5518, 0.2529, 0.55, 0.2543, 0.5486, 0.2543, 0.5492, 0.02881, 0.5548, 0.0282, 0.5512, 0.02953, 0.549, 0.02985, 0.5508, 0.02759, 0.5597, 0.0266, 0.554, 0.0282, 0.5512, 0.02881, 0.5548, 0.0263, 0.5652, 0.02489, 0.5571, 0.0266, 0.554, 0.02759, 0.5597, 0.02507, 0.5707, 0.02325, 0.5602, 0.02489, 0.5571, 0.0263, 0.5652, 0.02403, 0.5757, 0.02183, 0.563, 0.02325, 0.5602, 0.02507, 0.5707, 0.02327, 0.5796, 0.02077, 0.5653, 0.02183, 0.563, 0.02403, 0.5757, 0.2089, 0.5836, 0.2084, 0.5684, 0.21, 0.5669, 0.2104, 0.5811, 0.2073, 0.5845, 0.2067, 0.5689, 0.2084, 0.5684, 0.2089, 0.5836, 0.2051, 0.5684, 0.2049, 0.5502, 0.2066, 0.5503, 0.2067, 0.5689, 0.2037, 0.5669, 0.2036, 0.5498, 0.2049, 0.5502, 0.2051, 0.5684, 0.1607, 0.5631, 0.1606, 0.5476, 0.1619, 0.5481, 0.162, 0.5653, 0.1591, 0.5603, 0.159, 0.547, 0.1606, 0.5476, 0.1607, 0.5631, 0.1574, 0.5572, 0.1572, 0.5463, 0.159, 0.547, 0.1591, 0.5603, 0.1557, 0.5541, 0.1556, 0.5456, 0.1572, 0.5463, 0.1574, 0.5572, 0.1543, 0.5513, 0.1541, 0.5449, 0.1556, 0.5456, 0.1557, 0.5541, 0.2591, 0.55, 0.2592, 0.5454, 0.2605, 0.546, 0.2605, 0.5523, 0.2576, 0.5486, 0.2576, 0.545, 0.2592, 0.5454, 0.2591, 0.55, 0.2559, 0.548, 0.2559, 0.5449, 0.2576, 0.545, 0.2576, 0.5486, 0.2543, 0.5486, 0.2543, 0.545, 0.2559, 0.5449, 0.2559, 0.548, 0.2529, 0.55, 0.2529, 0.5454, 0.2543, 0.545, 0.2543, 0.5486, 0.0282, 0.5512, 0.02834, 0.5449, 0.02969, 0.5444, 0.02953, 0.549, 0.0266, 0.554, 0.02672, 0.5455, 0.02834, 0.5449, 0.0282, 0.5512, 0.02489, 0.5571, 0.025, 0.5462, 0.02672, 0.5455, 0.0266, 0.554, 0.02325, 0.5602, 0.02334, 0.547, 0.025, 0.5462, 0.02489, 0.5571, 0.02183, 0.563, 0.0219, 0.5476, 0.02334, 0.547, 0.02325, 0.5602, 0.21, 0.5669, 0.2098, 0.5498, 0.2111, 0.5492, 0.2113, 0.5646, 0.2084, 0.5684, 0.2082, 0.5502, 0.2098, 0.5498, 0.21, 0.5669, 0.2067, 0.5689, 0.2066, 0.5503, 0.2082, 0.5502, 0.2084, 0.5684, 0.2049, 0.5502, 0.2051, 0.02077, 0.2067, 0.02077, 0.2066, 0.5503, 0.2036, 0.5498, 0.2037, 0.02078, 0.2051, 0.02077, 0.2049, 0.5502, 0.1606, 0.5476, 0.1184, 0.02087, 0.1197, 0.02077, 0.1619, 0.5481, 0.159, 0.547, 0.1168, 0.021, 0.1184, 0.02087, 0.1606, 0.5476, 0.1572, 0.5463, 0.1152, 0.02113, 0.1168, 0.021, 0.159, 0.547, 0.1556, 0.5456, 0.1136, 0.02126, 0.1152, 0.02113, 0.1572, 0.5463, 0.1541, 0.5449, 0.1122, 0.02138, 0.1136, 0.02126, 0.1556, 0.5456, 0.2592, 0.5454, 0.2591, 0.02078, 0.2604, 0.02077, 0.2605, 0.546, 0.2576, 0.545, 0.2575, 0.02078, 0.2591, 0.02078, 0.2592, 0.5454, 0.2559, 0.5449, 0.2558, 0.02078, 0.2575, 0.02078, 0.2576, 0.545, 0.2543, 0.545, 0.2542, 0.02078, 0.2558, 0.02078, 0.2559, 0.5449, 0.2529, 0.5454, 0.2528, 0.02077, 0.2542, 0.02078, 0.2543, 0.545, 0.02834, 0.5449, 0.06932, 0.02126, 0.07063, 0.02136, 0.02969, 0.5444, 0.02672, 0.5455, 0.06775, 0.02114, 0.06932, 0.02126, 0.02834, 0.5449, 0.025, 0.5462, 0.06607, 0.02101, 0.06775, 0.02114, 0.02672, 0.5455, 0.02334, 0.547, 0.06446, 0.02088, 0.06607, 0.02101, 0.025, 0.5462, 0.0219, 0.5476, 0.06307, 0.02077, 0.06446, 0.02088, 0.02334, 0.547, 0.2098, 0.5498, 0.21, 0.02077, 0.2113, 0.02078, 0.2111, 0.5492, 0.2082, 0.5502, 0.2084, 0.02077, 0.21, 0.02077, 0.2098, 0.5498, 0.2066, 0.5503, 0.2067, 0.02077, 0.2084, 0.02077, 0.2082, 0.5502, 0.4147, 0.8956, 0.4147, 0.9087, 0.4135, 0.9087, 0.4135, 0.8956, 0.4135, 0.8956, 0.4135, 0.9087, 0.4123, 0.9087, 0.4123, 0.8956, 0.4123, 0.8956, 0.4123, 0.9087, 0.4112, 0.9087, 0.4112, 0.8956, 0.4205, 0.6221, 0.4205, 0.6352, 0.4196, 0.6352, 0.4196, 0.6221, 0.4196, 0.6221, 0.4196, 0.6352, 0.4185, 0.6352, 0.4185, 0.6221, 0.4185, 0.6221, 0.4185, 0.6352, 0.4173, 0.6352, 0.4173, 0.6221, 0.4173, 0.6221, 0.4173, 0.6352, 0.416, 0.6353, 0.416, 0.6221, 0.416, 0.6221, 0.416, 0.6353, 0.4147, 0.6353, 0.4147, 0.6221, 0.4147, 0.6221, 0.4147, 0.6353, 0.4135, 0.6352, 0.4135, 0.6221, 0.4135, 0.6221, 0.4135, 0.6352, 0.4123, 0.6352, 0.4123, 0.6221, 0.4123, 0.6221, 0.4123, 0.6352, 0.4112, 0.6352, 0.4112, 0.6221, 0.4205, 0.9503, 0.4205, 0.9634, 0.4196, 0.9634, 0.4196, 0.9503, 0.4196, 0.9503, 0.4196, 0.9634, 0.4185, 0.9634, 0.4185, 0.9503, 0.4185, 0.9503, 0.4185, 0.9634, 0.4173, 0.9634, 0.4173, 0.9503, 0.4173, 0.9503, 0.4173, 0.9634, 0.416, 0.9634, 0.416, 0.9503, 0.416, 0.9503, 0.416, 0.9634, 0.4147, 0.9634, 0.4147, 0.9503, 0.4147, 0.9503, 0.4147, 0.9634, 0.4135, 0.9634, 0.4135, 0.9503, 0.4135, 0.9503, 0.4135, 0.9634, 0.4123, 0.9634, 0.4123, 0.9503, 0.4123, 0.9503, 0.4123, 0.9634, 0.4112, 0.9634, 0.4112, 0.9503, 0.4205, 0.5674, 0.4205, 0.5806, 0.4196, 0.5805, 0.4196, 0.5674, 0.4196, 0.5674, 0.4196, 0.5805, 0.4185, 0.5805, 0.4185, 0.5674, 0.4185, 0.5674, 0.4185, 0.5805, 0.4173, 0.5805, 0.4173, 0.5674, 0.4173, 0.5674, 0.4173, 0.5805, 0.416, 0.5805, 0.416, 0.5674, 0.416, 0.5674, 0.416, 0.5805, 0.4147, 0.5805, 0.4147, 0.5674, 0.4147, 0.5674, 0.4147, 0.5805, 0.4135, 0.5805, 0.4135, 0.5674, 0.4135, 0.5674, 0.4135, 0.5805, 0.4123, 0.5805, 0.4123, 0.5674, 0.4123, 0.5674, 0.4123, 0.5805, 0.4112, 0.5805, 0.4112, 0.5674, 0.4205, 0.8956, 0.4205, 0.9087, 0.4196, 0.9087, 0.4196, 0.8956, 0.4196, 0.8956, 0.4196, 0.9087, 0.4185, 0.9087, 0.4185, 0.8956, 0.4185, 0.8956, 0.4185, 0.9087, 0.4173, 0.9087, 0.4173, 0.8956, 0.4197, 0.1303, 0.4209, 0.1308, 0.422, 0.1315, 0.4229, 0.1324, 0.4236, 0.1335, 0.4241, 0.1347, 0.4243, 0.1359, 0.4243, 0.1372, 0.4241, 0.1385, 0.4236, 0.1397, 0.4229, 0.1407, 0.422, 0.1416, 0.4209, 0.1424, 0.4197, 0.1429, 0.4184, 0.1431, 0.4171, 0.1431, 0.4159, 0.1429, 0.4147, 0.1424, 0.4136, 0.1416, 0.4127, 0.1407, 0.412, 0.1397, 0.4115, 0.1385, 0.4112, 0.1372, 0.4112, 0.1359, 0.4115, 0.1347, 0.412, 0.1335, 0.4127, 0.1324, 0.4136, 0.1315, 0.4147, 0.1308, 0.4159, 0.1303, 0.4171, 0.13, 0.4184, 0.13, 0.4173, 0.8956, 0.4173, 0.9087, 0.416, 0.9087, 0.416, 0.8956, 0.416, 0.8956, 0.416, 0.9087, 0.4147, 0.9087, 0.4147, 0.8956, 0.4147, 0.1854, 0.4159, 0.1849, 0.4171, 0.1847, 0.4184, 0.1847, 0.4197, 0.1849, 0.4209, 0.1854, 0.422, 0.1861, 0.4229, 0.187, 0.4236, 0.1881, 0.4241, 0.1893, 0.4243, 0.1905, 0.4243, 0.1918, 0.4241, 0.1931, 0.4236, 0.1943, 0.4229, 0.1954, 0.422, 0.1963, 0.4209, 0.197, 0.4197, 0.1975, 0.4184, 0.1977, 0.4171, 0.1977, 0.4159, 0.1975, 0.4147, 0.197, 0.4136, 0.1963, 0.4127, 0.1954, 0.412, 0.1943, 0.4115, 0.1931, 0.4112, 0.1918, 0.4112, 0.1905, 0.4115, 0.1893, 0.412, 0.1881, 0.4127, 0.187, 0.4136, 0.1861, 0.36, 0.5072, 0.3566, 0.5072, 0.3566, 0.5022, 0.36, 0.5022, 0.36, 0.5022, 0.3566, 0.5022, 0.3567, 0.4974, 0.36, 0.4974, 0.36, 0.4974, 0.3567, 0.4974, 0.3567, 0.493, 0.3601, 0.493, 0.3601, 0.493, 0.3567, 0.493, 0.3568, 0.4891, 0.3602, 0.4891, 0.3602, 0.4891, 0.3568, 0.4891, 0.357, 0.4859, 0.3603, 0.4859, 0.3603, 0.4859, 0.357, 0.4859, 0.3571, 0.4836, 0.3604, 0.4836, 0.3604, 0.4836, 0.3571, 0.4836, 0.3572, 0.4821, 0.3606, 0.4821, 0.4684, 0.1848, 0.4684, 0.1882, 0.4672, 0.1882, 0.4672, 0.1848, 0.4672, 0.1848, 0.4672, 0.1882, 0.4659, 0.1882, 0.4659, 0.1848, 0.3572, 0.2987, 0.3606, 0.2987, 0.3604, 0.3002, 0.3571, 0.3002, 0.3571, 0.3002, 0.3604, 0.3002, 0.3603, 0.3026, 0.357, 0.3026, 0.357, 0.3026, 0.3603, 0.3026, 0.3602, 0.3058, 0.3568, 0.3058, 0.3568, 0.3058, 0.3602, 0.3058, 0.3601, 0.3096, 0.3567, 0.3096, 0.3567, 0.3096, 0.3601, 0.3096, 0.36, 0.314, 0.3567, 0.314, 0.3567, 0.314, 0.36, 0.314, 0.36, 0.3188, 0.3566, 0.3188, 0.3566, 0.3188, 0.36, 0.3188, 0.36, 0.3238, 0.3566, 0.3238, 0.3566, 0.3238, 0.36, 0.3238, 0.36, 0.3288, 0.3566, 0.3288, 0.3566, 0.3288, 0.36, 0.3288, 0.36, 0.3336, 0.3567, 0.3336, 0.3567, 0.3336, 0.36, 0.3336, 0.3601, 0.338, 0.3567, 0.338, 0.3567, 0.338, 0.3601, 0.338, 0.3602, 0.3419, 0.3568, 0.3419, 0.3568, 0.3419, 0.3602, 0.3419, 0.3603, 0.3451, 0.357, 0.3451, 0.357, 0.3451, 0.3603, 0.3451, 0.3604, 0.3474, 0.3571, 0.3474, 0.3571, 0.3474, 0.3604, 0.3474, 0.3606, 0.3489, 0.3572, 0.3489, 0.4659, 0.2331, 0.4659, 0.2298, 0.4672, 0.2298, 0.4672, 0.2331, 0.4672, 0.2331, 0.4672, 0.2298, 0.4684, 0.2298, 0.4684, 0.2331, 0.3606, 0.5323, 0.3572, 0.5323, 0.3571, 0.5308, 0.3604, 0.5308, 0.3604, 0.5308, 0.3571, 0.5308, 0.357, 0.5285, 0.3603, 0.5285, 0.3603, 0.5285, 0.357, 0.5285, 0.3568, 0.5253, 0.3602, 0.5253, 0.3602, 0.5253, 0.3568, 0.5253, 0.3567, 0.5214, 0.3601, 0.5214, 0.3601, 0.5214, 0.3567, 0.5214, 0.3567, 0.517, 0.36, 0.517, 0.3696, 0.04151, 0.3696, 0.0465, 0.3694, 0.05148, 0.3689, 0.05626, 0.3682, 0.06067, 0.3673, 0.06452, 0.3662, 0.06767, 0.365, 0.07001, 0.3638, 0.07143, 0.3625, 0.07189, 0.3612, 0.07136, 0.36, 0.06988, 0.359, 0.06749, 0.3581, 0.06428, 0.3574, 0.06039, 0.3569, 0.05596, 0.3566, 0.05115, 0.3566, 0.04616, 0.3569, 0.04118, 0.3574, 0.03639, 0.3581, 0.03199, 0.359, 0.02814, 0.36, 0.02499, 0.3612, 0.02265, 0.3625, 0.02123, 0.3638, 0.02077, 0.365, 0.0213, 0.3662, 0.02278, 0.3673, 0.02517, 0.3682, 0.02838, 0.3689, 0.03227, 0.3694, 0.0367, 0.36, 0.517, 0.3567, 0.517, 0.3566, 0.5122, 0.36, 0.5122, 0.36, 0.5122, 0.3566, 0.5122, 0.3566, 0.5072, 0.36, 0.5072, 0.3566, 0.1392, 0.3566, 0.1342, 0.3569, 0.1294, 0.3574, 0.1249, 0.3581, 0.121, 0.359, 0.1178, 0.36, 0.1154, 0.3612, 0.114, 0.3625, 0.1134, 0.3638, 0.1139, 0.365, 0.1153, 0.3662, 0.1176, 0.3673, 0.1208, 0.3682, 0.1246, 0.3689, 0.1291, 0.3694, 0.1338, 0.3696, 0.1388, 0.3696, 0.1438, 0.3694, 0.1486, 0.3689, 0.153, 0.3682, 0.1569, 0.3673, 0.1601, 0.3662, 0.1625, 0.365, 0.164, 0.3638, 0.1645, 0.3625, 0.1641, 0.3612, 0.1627, 0.36, 0.1603, 0.359, 0.1572, 0.3581, 0.1533, 0.3574, 0.1489, 0.3569, 0.1441, 0.36, 0.4155, 0.3566, 0.4155, 0.3566, 0.4105, 0.36, 0.4105, 0.36, 0.4105, 0.3566, 0.4105, 0.3567, 0.4057, 0.36, 0.4057, 0.36, 0.4057, 0.3567, 0.4057, 0.3567, 0.4013, 0.3601, 0.4013, 0.3601, 0.4013, 0.3567, 0.4013, 0.3568, 0.3974, 0.3602, 0.3974, 0.3602, 0.3974, 0.3568, 0.3974, 0.357, 0.3943, 0.3603, 0.3943, 0.3603, 0.3943, 0.357, 0.3943, 0.3571, 0.3919, 0.3604, 0.3919, 0.3604, 0.3919, 0.3571, 0.3919, 0.3572, 0.3904, 0.3606, 0.3904, 0.4684, 0.2747, 0.4684, 0.2781, 0.4672, 0.2781, 0.4672, 0.2747, 0.4672, 0.2747, 0.4672, 0.2781, 0.4659, 0.2781, 0.4659, 0.2747, 0.3572, 0.5738, 0.3606, 0.5738, 0.3604, 0.5753, 0.3571, 0.5753, 0.3571, 0.5753, 0.3604, 0.5753, 0.3603, 0.5777, 0.357, 0.5776, 0.357, 0.5776, 0.3603, 0.5777, 0.3602, 0.5808, 0.3568, 0.5808, 0.3568, 0.5808, 0.3602, 0.5808, 0.3601, 0.5847, 0.3567, 0.5847, 0.3567, 0.5847, 0.3601, 0.5847, 0.36, 0.5891, 0.3567, 0.5891, 0.3567, 0.5891, 0.36, 0.5891, 0.36, 0.5939, 0.3566, 0.5939, 0.3566, 0.5939, 0.36, 0.5939, 0.36, 0.5989, 0.3566, 0.5989, 0.3566, 0.5989, 0.36, 0.5989, 0.36, 0.6039, 0.3566, 0.6039, 0.3566, 0.6039, 0.36, 0.6039, 0.36, 0.6087, 0.3567, 0.6087, 0.3567, 0.6087, 0.36, 0.6087, 0.3601, 0.6131, 0.3567, 0.6131, 0.3567, 0.6131, 0.3601, 0.6131, 0.3602, 0.617, 0.3568, 0.617, 0.3568, 0.617, 0.3602, 0.617, 0.3603, 0.6202, 0.357, 0.6202, 0.357, 0.6202, 0.3603, 0.6202, 0.3604, 0.6225, 0.3571, 0.6225, 0.3571, 0.6225, 0.3604, 0.6225, 0.3606, 0.624, 0.3572, 0.624, 0.4659, 0.323, 0.4659, 0.3196, 0.4672, 0.3196, 0.4672, 0.323, 0.4672, 0.323, 0.4672, 0.3196, 0.4684, 0.3196, 0.4684, 0.323, 0.3606, 0.4406, 0.3572, 0.4406, 0.3571, 0.4391, 0.3604, 0.4391, 0.3604, 0.4391, 0.3571, 0.4391, 0.357, 0.4368, 0.3603, 0.4368, 0.3603, 0.4368, 0.357, 0.4368, 0.3568, 0.4336, 0.3602, 0.4336, 0.3602, 0.4336, 0.3568, 0.4336, 0.3567, 0.4297, 0.3601, 0.4297, 0.3601, 0.4297, 0.3567, 0.4297, 0.3567, 0.4253, 0.36, 0.4253, 0.3696, 0.2268, 0.3696, 0.2318, 0.3694, 0.2368, 0.3689, 0.2416, 0.3682, 0.246, 0.3673, 0.2498, 0.3662, 0.253, 0.365, 0.2553, 0.3638, 0.2567, 0.3625, 0.2572, 0.3612, 0.2567, 0.36, 0.2552, 0.359, 0.2528, 0.3581, 0.2496, 0.3574, 0.2457, 0.3569, 0.2413, 0.3566, 0.2365, 0.3566, 0.2315, 0.3569, 0.2265, 0.3574, 0.2217, 0.3581, 0.2173, 0.359, 0.2135, 0.36, 0.2103, 0.3612, 0.208, 0.3625, 0.2065, 0.3638, 0.2061, 0.365, 0.2066, 0.3662, 0.2081, 0.3673, 0.2105, 0.3682, 0.2137, 0.3689, 0.2176, 0.3694, 0.222, 0.36, 0.4253, 0.3567, 0.4253, 0.3566, 0.4205, 0.36, 0.4205, 0.36, 0.4205, 0.3566, 0.4205, 0.3566, 0.4155, 0.36, 0.4155, 0.302, 0.9508, 0.302, 0.9458, 0.3023, 0.941, 0.3028, 0.9366, 0.3035, 0.9327, 0.3044, 0.9295, 0.3055, 0.9271, 0.3067, 0.9256, 0.3079, 0.9251, 0.3092, 0.9255, 0.3105, 0.9269, 0.3116, 0.9293, 0.3127, 0.9324, 0.3136, 0.9363, 0.3143, 0.9407, 0.3148, 0.9455, 0.3151, 0.9505, 0.3151, 0.9554, 0.3148, 0.9602, 0.3143, 0.9647, 0.3136, 0.9686, 0.3127, 0.9718, 0.3116, 0.9742, 0.3105, 0.9757, 0.3092, 0.9762, 0.3079, 0.9757, 0.3067, 0.9743, 0.3055, 0.972, 0.3044, 0.9688, 0.3035, 0.965, 0.3028, 0.9606, 0.3023, 0.9558, 0.4147, 0.7862, 0.4147, 0.7993, 0.4135, 0.7993, 0.4135, 0.7862, 0.4135, 0.7862, 0.4135, 0.7993, 0.4123, 0.7993, 0.4123, 0.7862, 0.4123, 0.7862, 0.4123, 0.7993, 0.4112, 0.7993, 0.4112, 0.7862, 0.4205, 0.3486, 0.4205, 0.3617, 0.4196, 0.3617, 0.4196, 0.3486, 0.4196, 0.3486, 0.4196, 0.3617, 0.4185, 0.3617, 0.4185, 0.3486, 0.4185, 0.3486, 0.4185, 0.3617, 0.4173, 0.3618, 0.4173, 0.3486, 0.4173, 0.3486, 0.4173, 0.3618, 0.416, 0.3618, 0.416, 0.3486, 0.416, 0.3486, 0.416, 0.3618, 0.4147, 0.3618, 0.4147, 0.3486, 0.4147, 0.3486, 0.4147, 0.3618, 0.4135, 0.3617, 0.4135, 0.3486, 0.4135, 0.3486, 0.4135, 0.3617, 0.4123, 0.3617, 0.4123, 0.3486, 0.4123, 0.3486, 0.4123, 0.3617, 0.4112, 0.3617, 0.4112, 0.3486, 0.4205, 0.8409, 0.4205, 0.854, 0.4196, 0.854, 0.4196, 0.8409, 0.4196, 0.8409, 0.4196, 0.854, 0.4185, 0.854, 0.4185, 0.8409, 0.4185, 0.8409, 0.4185, 0.854, 0.4173, 0.854, 0.4173, 0.8409, 0.4173, 0.8409, 0.4173, 0.854, 0.416, 0.854, 0.416, 0.8409, 0.416, 0.8409, 0.416, 0.854, 0.4147, 0.854, 0.4147, 0.8409, 0.4147, 0.8409, 0.4147, 0.854, 0.4135, 0.854, 0.4135, 0.8409, 0.4135, 0.8409, 0.4135, 0.854, 0.4123, 0.854, 0.4123, 0.8409, 0.4123, 0.8409, 0.4123, 0.854, 0.4112, 0.854, 0.4112, 0.8409, 0.4205, 0.5127, 0.4205, 0.5259, 0.4196, 0.5258, 0.4196, 0.5127, 0.4196, 0.5127, 0.4196, 0.5258, 0.4185, 0.5258, 0.4185, 0.5127, 0.4185, 0.5127, 0.4185, 0.5258, 0.4173, 0.5258, 0.4173, 0.5127, 0.4173, 0.5127, 0.4173, 0.5258, 0.416, 0.5258, 0.416, 0.5127, 0.416, 0.5127, 0.416, 0.5258, 0.4147, 0.5258, 0.4147, 0.5127, 0.4147, 0.5127, 0.4147, 0.5258, 0.4135, 0.5258, 0.4135, 0.5127, 0.4135, 0.5127, 0.4135, 0.5258, 0.4123, 0.5258, 0.4123, 0.5127, 0.4123, 0.5127, 0.4123, 0.5258, 0.4112, 0.5258, 0.4112, 0.5127, 0.4205, 0.7862, 0.4205, 0.7993, 0.4196, 0.7993, 0.4196, 0.7862, 0.4196, 0.7862, 0.4196, 0.7993, 0.4185, 0.7993, 0.4185, 0.7862, 0.4185, 0.7862, 0.4185, 0.7993, 0.4173, 0.7993, 0.4173, 0.7862, 0.359, 0.9283, 0.3601, 0.9276, 0.3612, 0.9271, 0.3625, 0.9268, 0.3638, 0.9268, 0.3651, 0.9271, 0.3663, 0.9276, 0.3673, 0.9283, 0.3682, 0.9292, 0.369, 0.9303, 0.3694, 0.9315, 0.3697, 0.9327, 0.3697, 0.934, 0.3694, 0.9353, 0.369, 0.9365, 0.3682, 0.9375, 0.3673, 0.9384, 0.3663, 0.9392, 0.3651, 0.9397, 0.3638, 0.9399, 0.3625, 0.9399, 0.3612, 0.9397, 0.3601, 0.9392, 0.359, 0.9384, 0.3581, 0.9375, 0.3574, 0.9365, 0.3569, 0.9353, 0.3566, 0.934, 0.3566, 0.9327, 0.3569, 0.9315, 0.3574, 0.9303, 0.3581, 0.9292, 0.4173, 0.7862, 0.4173, 0.7993, 0.416, 0.7993, 0.416, 0.7862, 0.416, 0.7862, 0.416, 0.7993, 0.4147, 0.7993, 0.4147, 0.7862, 0.4236, 0.2427, 0.4241, 0.2439, 0.4243, 0.2452, 0.4243, 0.2465, 0.4241, 0.2477, 0.4236, 0.2489, 0.4229, 0.25, 0.422, 0.2509, 0.4209, 0.2516, 0.4197, 0.2521, 0.4184, 0.2524, 0.4171, 0.2524, 0.4159, 0.2521, 0.4147, 0.2516, 0.4136, 0.2509, 0.4127, 0.25, 0.412, 0.2489, 0.4115, 0.2477, 0.4112, 0.2465, 0.4112, 0.2452, 0.4115, 0.2439, 0.412, 0.2427, 0.4127, 0.2416, 0.4136, 0.2407, 0.4147, 0.24, 0.4159, 0.2395, 0.4171, 0.2393, 0.4184, 0.2393, 0.4197, 0.2395, 0.4209, 0.24, 0.422, 0.2407, 0.4229, 0.2416])
me_cylinder_003.materials.append(mat_base)
me_cylinder_003.materials.append(mat_knot)
me_cylinder_003.update()
me_cylinder_012 = bpy.data.meshes.new('Cylinder.012')
me_cylinder_012.from_pydata([(-6.802, -0.9976, 123.9), (-6.802, -0.9976, 121.9), (-6.607, -0.9784, 123.9), (-6.607, -0.9784, 121.9), (-6.42, -0.9215, 123.9), (-6.42, -0.9215, 121.9), (-6.247, -0.8291, 123.9), (-6.247, -0.8291, 121.9), (-6.095, -0.7047, 123.9), (-6.095, -0.7047, 121.9), (-5.971, -0.5532, 123.9), (-5.971, -0.5532, 121.9), (-5.879, -0.3803, 123.9), (-5.879, -0.3803, 121.9), (-5.822, -0.1927, 123.9), (-5.822, -0.1927, 121.9), (-5.802, 0.002411, 123.9), (-5.802, 0.002411, 121.9), (-5.822, 0.1975, 123.9), (-5.822, 0.1975, 121.9), (-5.879, 0.3851, 123.9), (-5.879, 0.3851, 121.9), (-5.971, 0.558, 123.9), (-5.971, 0.558, 121.9), (-6.095, 0.7095, 123.9), (-6.095, 0.7095, 121.9), (-6.247, 0.8339, 123.9), (-6.247, 0.8339, 121.9), (-6.42, 0.9263, 123.9), (-6.42, 0.9263, 121.9), (-6.607, 0.9832, 123.9), (-6.607, 0.9832, 121.9), (-6.802, 1.002, 123.9), (-6.802, 1.002, 121.9), (-6.998, 0.9832, 123.9), (-6.998, 0.9832, 121.9), (-7.185, 0.9263, 123.9), (-7.185, 0.9263, 121.9), (-7.358, 0.8339, 123.9), (-7.358, 0.8339, 121.9), (-7.51, 0.7095, 123.9), (-7.51, 0.7095, 121.9), (-7.634, 0.558, 123.9), (-7.634, 0.558, 121.9), (-7.726, 0.3851, 123.9), (-7.726, 0.3851, 121.9), (-7.783, 0.1975, 123.9), (-7.783, 0.1975, 121.9), (-7.802, 0.002411, 123.9), (-7.802, 0.002411, 121.9), (-7.783, -0.1927, 123.9), (-7.783, -0.1927, 121.9), (-7.726, -0.3803, 123.9), (-7.726, -0.3803, 121.9), (-7.634, -0.5532, 123.9), (-7.634, -0.5532, 121.9), (-7.51, -0.7047, 123.9), (-7.51, -0.7047, 121.9), (-7.358, -0.8291, 123.9), (-7.358, -0.8291, 121.9), (-7.185, -0.9215, 123.9), (-7.185, -0.9215, 121.9), (-6.998, -0.9784, 123.9), (-6.998, -0.9784, 121.9)], [], [(0, 1, 3, 2), (2, 3, 5, 4), (4, 5, 7, 6), (6, 7, 9, 8), (8, 9, 11, 10), (10, 11, 13, 12), (12, 13, 15, 14), (14, 15, 17, 16), (16, 17, 19, 18), (18, 19, 21, 20), (20, 21, 23, 22), (22, 23, 25, 24), (24, 25, 27, 26), (26, 27, 29, 28), (28, 29, 31, 30), (30, 31, 33, 32), (32, 33, 35, 34), (34, 35, 37, 36), (36, 37, 39, 38), (38, 39, 41, 40), (40, 41, 43, 42), (42, 43, 45, 44), (44, 45, 47, 46), (46, 47, 49, 48), (48, 49, 51, 50), (50, 51, 53, 52), (52, 53, 55, 54), (54, 55, 57, 56), (56, 57, 59, 58), (58, 59, 61, 60), (3, 1, 63, 61, 59, 57, 55, 53, 51, 49, 47, 45, 43, 41, 39, 37, 35, 33, 31, 29, 27, 25, 23, 21, 19, 17, 15, 13, 11, 9, 7, 5), (60, 61, 63, 62), (62, 63, 1, 0), (0, 2, 4, 6, 8, 10, 12, 14, 16, 18, 20, 22, 24, 26, 28, 30, 32, 34, 36, 38, 40, 42, 44, 46, 48, 50, 52, 54, 56, 58, 60, 62)])
me_cylinder_012.polygons.foreach_set('use_smooth', [True] * 34)
me_cylinder_012.polygons.foreach_set('material_index', [1, 1, 1, 1, 1, 1, 1, 1, 1, 1, 1, 1, 1, 1, 1, 1, 1, 1, 1, 1, 1, 1, 1, 1, 1, 1, 1, 1, 1, 1, 1, 1, 1, 1])
_k = set([(0, 2), (0, 62), (1, 3), (1, 63), (2, 4), (3, 5), (4, 6), (5, 7), (6, 8), (7, 9), (8, 10), (9, 11), (10, 12), (11, 13), (12, 14), (13, 15), (14, 16), (15, 17), (16, 18), (17, 19), (18, 20), (19, 21), (20, 22), (21, 23), (22, 24), (23, 25), (24, 26), (25, 27), (26, 28), (27, 29), (28, 30), (29, 31), (30, 32), (31, 33), (32, 34), (33, 35), (34, 36), (35, 37), (36, 38), (37, 39), (38, 40), (39, 41), (40, 42), (41, 43), (42, 44), (43, 45), (44, 46), (45, 47), (46, 48), (47, 49), (48, 50), (49, 51), (50, 52), (51, 53), (52, 54), (53, 55), (54, 56), (55, 57), (56, 58), (57, 59), (58, 60), (59, 61), (60, 62), (61, 63)])
me_cylinder_012.attributes.new('sharp_edge', 'BOOLEAN', 'EDGE').data.foreach_set('value', [ (min(e.vertices), max(e.vertices)) in _k for e in me_cylinder_012.edges])
_uv = me_cylinder_012.uv_layers.new(name='UVMap')
_uv.uv.foreach_set('vector', [0.417, 0.2939, 0.417, 0.3071, 0.4157, 0.3071, 0.4157, 0.2939, 0.4157, 0.2939, 0.4157, 0.3071, 0.4144, 0.3071, 0.4144, 0.2939, 0.4144, 0.2939, 0.4144, 0.3071, 0.4132, 0.3071, 0.4132, 0.2939, 0.4132, 0.2939, 0.4132, 0.3071, 0.4122, 0.3071, 0.4122, 0.2939, 0.4122, 0.2939, 0.4122, 0.3071, 0.4112, 0.3071, 0.4112, 0.2939, 0.4742, 0.1302, 0.4742, 0.1433, 0.4731, 0.1433, 0.4731, 0.1302, 0.4731, 0.1302, 0.4731, 0.1433, 0.4719, 0.1433, 0.4719, 0.1302, 0.4719, 0.1302, 0.4719, 0.1433, 0.4707, 0.1433, 0.4707, 0.1302, 0.4707, 0.1302, 0.4707, 0.1433, 0.4694, 0.1433, 0.4694, 0.1302, 0.4694, 0.1302, 0.4694, 0.1433, 0.4681, 0.1433, 0.4681, 0.1302, 0.4681, 0.1302, 0.4681, 0.1433, 0.4669, 0.1433, 0.4669, 0.1302, 0.4669, 0.1302, 0.4669, 0.1433, 0.4659, 0.1433, 0.4659, 0.1302, 0.4751, 0.07546, 0.4751, 0.08861, 0.474, 0.08861, 0.474, 0.07546, 0.474, 0.07546, 0.474, 0.08861, 0.4729, 0.08861, 0.4729, 0.07546, 0.4729, 0.07546, 0.4729, 0.08861, 0.4716, 0.08861, 0.4716, 0.07546, 0.4716, 0.07546, 0.4716, 0.08861, 0.4703, 0.08861, 0.4703, 0.07546, 0.4703, 0.07546, 0.4703, 0.08861, 0.469, 0.08861, 0.469, 0.07546, 0.469, 0.07546, 0.469, 0.08861, 0.4679, 0.08861, 0.4679, 0.07546, 0.4679, 0.07546, 0.4679, 0.08861, 0.4668, 0.08861, 0.4668, 0.07546, 0.4668, 0.07546, 0.4668, 0.08861, 0.4659, 0.08861, 0.4659, 0.07546, 0.4751, 0.02077, 0.4751, 0.03392, 0.4742, 0.03392, 0.4742, 0.02077, 0.4742, 0.02077, 0.4742, 0.03392, 0.4731, 0.03392, 0.4731, 0.02077, 0.4731, 0.02077, 0.4731, 0.03392, 0.4719, 0.03392, 0.4719, 0.02077, 0.4719, 0.02077, 0.4719, 0.03392, 0.4707, 0.03392, 0.4707, 0.02077, 0.4707, 0.02077, 0.4707, 0.03392, 0.4694, 0.03392, 0.4694, 0.02077, 0.4694, 0.02077, 0.4694, 0.03392, 0.4681, 0.03392, 0.4681, 0.02077, 0.4681, 0.02077, 0.4681, 0.03392, 0.4669, 0.03392, 0.4669, 0.02077, 0.4669, 0.02077, 0.4669, 0.03392, 0.4659, 0.03392, 0.4659, 0.02077, 0.4214, 0.2939, 0.4214, 0.3071, 0.4205, 0.3071, 0.4205, 0.2939, 0.4205, 0.2939, 0.4205, 0.3071, 0.4194, 0.3071, 0.4194, 0.2939, 0.4197, 0.02102, 0.4209, 0.02152, 0.422, 0.02223, 0.4229, 0.02314, 0.4236, 0.02421, 0.4241, 0.02541, 0.4243, 0.02667, 0.4243, 0.02796, 0.4241, 0.02922, 0.4236, 0.03041, 0.4229, 0.03148, 0.422, 0.03239, 0.4209, 0.03311, 0.4197, 0.0336, 0.4184, 0.03386, 0.4171, 0.03386, 0.4159, 0.0336, 0.4147, 0.03311, 0.4136, 0.03239, 0.4127, 0.03148, 0.412, 0.03041, 0.4115, 0.02922, 0.4112, 0.02796, 0.4112, 0.02667, 0.4115, 0.02541, 0.412, 0.02421, 0.4127, 0.02314, 0.4136, 0.02223, 0.4147, 0.02152, 0.4159, 0.02102, 0.4171, 0.02077, 0.4184, 0.02077, 0.4194, 0.2939, 0.4194, 0.3071, 0.4182, 0.3071, 0.4182, 0.2939, 0.4182, 0.2939, 0.4182, 0.3071, 0.417, 0.3071, 0.417, 0.2939, 0.4236, 0.07884, 0.4241, 0.08003, 0.4243, 0.0813, 0.4243, 0.08258, 0.4241, 0.08385, 0.4236, 0.08504, 0.4229, 0.08611, 0.422, 0.08702, 0.4209, 0.08774, 0.4197, 0.08823, 0.4184, 0.08848, 0.4171, 0.08848, 0.4159, 0.08823, 0.4147, 0.08774, 0.4136, 0.08702, 0.4127, 0.08611, 0.412, 0.08504, 0.4115, 0.08385, 0.4112, 0.08258, 0.4112, 0.0813, 0.4115, 0.08003, 0.412, 0.07884, 0.4127, 0.07777, 0.4136, 0.07686, 0.4147, 0.07614, 0.4159, 0.07565, 0.4171, 0.0754, 0.4184, 0.0754, 0.4197, 0.07565, 0.4209, 0.07614, 0.422, 0.07686, 0.4229, 0.07777])
me_cylinder_012.materials.append(mat_base)
me_cylinder_012.materials.append(mat_knot)
me_cylinder_012.update()

# ---- objects
ob_cylinder = bpy.data.objects.new('Cylinder', me_cylinder_003)
ob_cylinder_001 = bpy.data.objects.new('Cylinder.001', me_cylinder_012)

# ---- transforms, parenting, visibility, modifiers, constraints
ob_cylinder.location = (0.0007352, -9.3e-05, 0.02303)
ob_cylinder.scale = (0.09205, 0.09205, 0.02367)
_m = ob_cylinder.modifiers.new('Smooth by Angle', 'NODES')
_m.node_group = ng_smooth_by_angle
_gi = [s.identifier for s in ng_smooth_by_angle.interface.items_tree if s.item_type == 'SOCKET' and s.in_out == 'INPUT']
_m[_gi[1]] = 1.076  # Angle
_m[_gi[2]] = True  # Ignore Sharpness
_m.use_pin_to_last = True
_m.show_group_selector = False
ob_cylinder_001.location = (0.0007352, -9.3e-05, 0.02303)
ob_cylinder_001.scale = (0.09205, 0.09205, 0.02367)

# ---- collection membership
col_collection.objects.link(ob_cylinder)
col_collection.objects.link(ob_cylinder_001)

# ---- scene / render settings (as saved in the file)
scene.frame_start = 1; scene.frame_end = 250; scene.frame_set(1)
scene.render.engine = 'BLENDER_EEVEE_NEXT'
bpy.context.view_layer.update()

# ---- added for rendering (the .blend has no active camera and no usable light): camera, sun
cam_auto = bpy.data.cameras.new('AutoCamera')
cam_auto.lens = 50.0
cam_auto.sensor_width = 36.0
cam_auto.clip_end = 1000.0
ob_auto_camera = bpy.data.objects.new('AutoCamera', cam_auto)
scene.collection.objects.link(ob_auto_camera)
ob_auto_camera.location = (2.9926, -3.9659, 4.38033)
ob_auto_camera.rotation_euler = (1.09748, -7.21219e-08, 0.694738)
scene.camera = ob_auto_camera
light_auto_sun = bpy.data.lights.new('AutoSun', 'SUN')
light_auto_sun.energy = 3.0
light_auto_sun.angle = 0.0523599
ob_auto_sun = bpy.data.objects.new('AutoSun', light_auto_sun)
scene.collection.objects.link(ob_auto_sun)
ob_auto_sun.rotation_euler = (0.872665, 0.174533, 0.523599)
bpy.context.view_layer.update()
